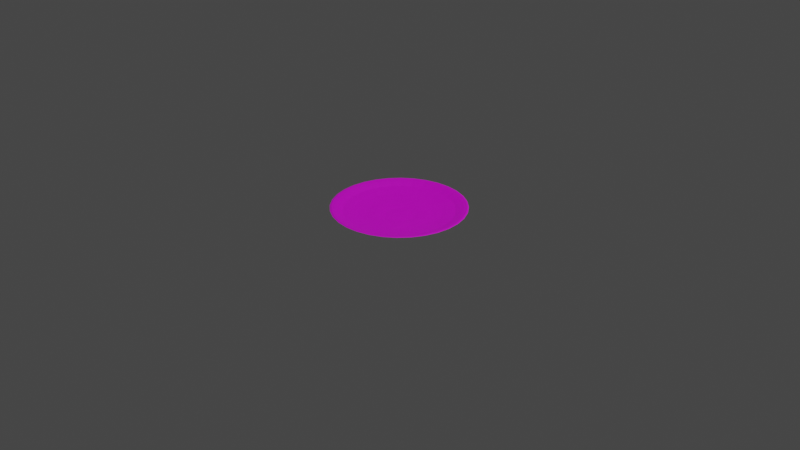 # Source: plato.blend  (saved by Blender 3.5.10; exported with 4.5.12 LTS)
import bpy
from mathutils import Matrix  # noqa: F401  (used for matrix-valued properties, if any)

bpy.ops.wm.read_factory_settings(use_empty=True)
scene = bpy.context.scene
scene.name = 'Scene'

# ---- collections
col_collection = bpy.data.collections.new('Collection'); scene.collection.children.link(col_collection)

# ---- images (referenced by path relative to the original .blend; pixels are not part of the script)
import os
ASSET_DIR = os.environ.get("B2B_ASSET_DIR", "")  # directory of the original .blend (textures are referenced by path, not embedded)
HERE = os.path.dirname(os.path.abspath(__file__))  # packed textures are extracted next to this script under _unpacked/

def load_image(name, relpath, width, height, colorspace="sRGB"):
    """Load a texture the original file referenced (path relative to the .blend, or extracted next to this script)."""
    p = next((c for c in (os.path.join(HERE, relpath), os.path.join(ASSET_DIR, relpath)) if relpath and os.path.exists(c)), "")
    if p:
        img = bpy.data.images.load(p, check_existing=True)
        img.name = name
    else:  # same state as the original file: an image datablock whose file is absent (Cycles renders it pink)
        img = bpy.data.images.new(name, width, height)
        img.source = "FILE"
        img.filepath = "//" + (relpath or name)
    img.colorspace_settings.name = colorspace
    return img
img_plato = load_image('plato', 'plato.png', 1024, 1024, 'sRGB')

# ---- materials (node trees are filled in below, after node groups)
mat_material_001 = bpy.data.materials.new('Material.001')
mat_material_001.use_transparent_shadow = False

# ---- material node trees
mat_material_001.use_nodes = True; mat_material_001.node_tree.nodes.clear()
_N = mat_material_001.node_tree.nodes; _L = mat_material_001.node_tree.links
n0 = _N.new('ShaderNodeBsdfPrincipled'); n0.name = 'Principled BSDF'; n0.location = (10, 300)
n0.distribution = 'GGX'
n0.subsurface_method = 'RANDOM_WALK_SKIN'
n0.inputs[3].default_value = 1.45
n0.inputs[27].default_value = (0.0, 0.0, 0.0, 1.0)
n0.inputs[28].default_value = 1.0
n1 = _N.new('ShaderNodeOutputMaterial'); n1.name = 'Material Output'; n1.location = (300, 300)
n2 = _N.new('ShaderNodeTexImage'); n2.name = 'Image Texture'; n2.location = (-280, 280)
n2.image = img_plato
_L.new(n0.outputs[0], n1.inputs[0])
_L.new(n2.outputs[0], n0.inputs[0])
n1.is_active_output = True

# ---- world
world_world = bpy.data.worlds.new('World'); scene.world = world_world
world_world.use_nodes = True; world_world.node_tree.nodes.clear()
_N = world_world.node_tree.nodes; _L = world_world.node_tree.links
n0 = _N.new('ShaderNodeOutputWorld'); n0.name = 'World Output'; n0.location = (300, 300)
n1 = _N.new('ShaderNodeBackground'); n1.name = 'Background'; n1.location = (10, 300)
n1.inputs[0].default_value = (0.05088, 0.05088, 0.05088, 1.0)
_L.new(n1.outputs[0], n0.inputs[0])
n0.is_active_output = True
world_world.color = (0.05088, 0.05088, 0.05088)
world_world.use_sun_shadow = False
world_world.sun_shadow_jitter_overblur = 0.0

# ---- cameras
cam_camera = bpy.data.cameras.new('Camera')
cam_camera.clip_end = 100.0
cam_camera.ortho_scale = 7.314

# ---- lights
light_light = bpy.data.lights.new('Light', 'POINT')
light_light.transmission_factor = 0.0
light_light.energy = 1000.0
light_light.shadow_soft_size = 0.1
light_light.shadow_maximum_resolution = 0.006
light_light.use_absolute_resolution = True

# ---- meshes
me_sphere = bpy.data.meshes.new('Sphere')
me_sphere.from_pydata([(3.745e-08, 0.3432, -0.9412), (3.745e-08, 0.5137, -0.9112), (3.621e-08, 0.6215, -0.8801), (3.527e-08, 0.6541, -0.8686), (3.286e-08, 0.6718, -0.8637), (1.907e-08, 0.7014, -0.8628), (0.0288, 0.1448, -0.959), (0.04612, 0.2319, -0.9507), (0.06696, 0.3366, -0.9412), (0.08523, 0.4285, -0.9273), (0.1002, 0.5038, -0.9112), (0.1114, 0.5598, -0.8985), (0.1212, 0.6096, -0.8801), (0.1276, 0.6416, -0.8686), (0.1311, 0.6589, -0.8637), (0.1334, 0.6709, -0.8598), (0.1368, 0.6879, -0.8628), (0.1164, 0.585, -0.9016), (0.03802, 0.1912, -0.9599), (0.04801, 0.2413, -0.9731), (0.05333, 0.2681, -0.9961), (0.0565, 0.1364, -0.959), (0.09048, 0.2184, -0.9507), (0.1313, 0.3171, -0.9412), (0.1672, 0.4036, -0.9273), (0.1966, 0.4746, -0.9112), (0.2184, 0.5273, -0.8985), (0.2378, 0.5742, -0.8801), (0.2503, 0.6044, -0.8686), (0.2571, 0.6207, -0.8637), (0.2618, 0.632, -0.8598), (0.2684, 0.648, -0.8628), (0.2283, 0.5511, -0.9016), (0.07459, 0.1801, -0.9599), (0.09417, 0.2273, -0.9731), (0.1046, 0.2526, -0.9961), (0.08203, 0.1228, -0.959), (0.1313, 0.1966, -0.9507), (0.1907, 0.2854, -0.9412), (0.2427, 0.3632, -0.9273), (0.2854, 0.4271, -0.9112), (0.3171, 0.4746, -0.8985), (0.3453, 0.5168, -0.8801), (0.3634, 0.5439, -0.8686), (0.3732, 0.5586, -0.8637), (0.38, 0.5688, -0.8598), (0.3897, 0.5832, -0.8628), (0.3314, 0.496, -0.9016), (0.1083, 0.1621, -0.9599), (0.1367, 0.2046, -0.9731), (0.1519, 0.2273, -0.9961), (0.1044, 0.1044, -0.959), (0.1672, 0.1672, -0.9507), (0.2427, 0.2427, -0.9412), (0.3089, 0.3089, -0.9273), (0.3632, 0.3632, -0.9112), (0.4036, 0.4036, -0.8985), (0.4395, 0.4395, -0.8801), (0.4626, 0.4626, -0.8686), (0.475, 0.475, -0.8637), (0.4837, 0.4837, -0.8598), (0.496, 0.496, -0.8628), (0.4218, 0.4218, -0.9016), (0.1378, 0.1378, -0.9599), (0.174, 0.174, -0.9731), (0.1933, 0.1933, -0.9961), (0.1228, 0.08203, -0.959), (0.1966, 0.1313, -0.9507), (0.2854, 0.1907, -0.9412), (0.3632, 0.2427, -0.9273), (0.4271, 0.2854, -0.9112), (0.4746, 0.3171, -0.8985), (0.5168, 0.3453, -0.8801), (0.5439, 0.3634, -0.8686), (0.5586, 0.3732, -0.8637), (0.5688, 0.38, -0.8598), (0.5832, 0.3897, -0.8628), (0.496, 0.3314, -0.9016), (0.1621, 0.1083, -0.9599), (0.2046, 0.1367, -0.9731), (0.2273, 0.1519, -0.9961), (3.175e-08, 5.749e-09, -0.9604), (0.1364, 0.0565, -0.959), (0.2184, 0.09048, -0.9507), (0.3171, 0.1313, -0.9412), (0.4036, 0.1672, -0.9273), (0.4746, 0.1966, -0.9112), (0.5273, 0.2184, -0.8985), (0.5742, 0.2378, -0.8801), (0.6044, 0.2503, -0.8686), (0.6207, 0.2571, -0.8637), (0.632, 0.2618, -0.8598), (0.648, 0.2684, -0.8628), (0.5511, 0.2283, -0.9016), (0.1801, 0.07459, -0.9599), (0.2273, 0.09417, -0.9731), (0.2526, 0.1046, -0.9961), (0.1448, 0.0288, -0.959), (0.2319, 0.04612, -0.9507), (0.3366, 0.06696, -0.9412), (0.4285, 0.08523, -0.9273), (0.5038, 0.1002, -0.9112), (0.5598, 0.1114, -0.8985), (0.6096, 0.1212, -0.8801), (0.6416, 0.1276, -0.8686), (0.6589, 0.1311, -0.8637), (0.6709, 0.1334, -0.8598), (0.6879, 0.1368, -0.8628), (0.585, 0.1164, -0.9016), (0.1912, 0.03802, -0.9599), (0.2413, 0.04801, -0.9731), (0.2681, 0.05333, -0.9961), (0.1476, -2.709e-09, -0.959), (0.2364, -6.755e-09, -0.9507), (0.3432, -2.517e-08, -0.9412), (0.4369, 1.626e-08, -0.9273), (0.5137, -4.818e-08, -0.9112), (0.5708, 3.467e-08, -0.8985), (0.6215, -4.95e-08, -0.8801), (0.6541, -1.011e-07, -0.8686), (0.6718, -5.569e-08, -0.8637), (0.684, 3.691e-08, -0.8598), (0.7014, -7.247e-08, -0.8628), (0.5965, 1.552e-08, -0.9016), (0.1949, -2.364e-09, -0.9599), (0.2461, -1.31e-08, -0.9731), (0.2734, -2.264e-08, -0.9961), (0.1448, -0.0288, -0.959), (0.2319, -0.04612, -0.9507), (0.3366, -0.06696, -0.9412), (0.4285, -0.08523, -0.9273), (0.5038, -0.1002, -0.9112), (0.5598, -0.1114, -0.8985), (0.6096, -0.1212, -0.8801), (0.6416, -0.1276, -0.8686), (0.6589, -0.1311, -0.8637), (0.6709, -0.1334, -0.8598), (0.6879, -0.1368, -0.8628), (0.585, -0.1164, -0.9016), (0.1912, -0.03802, -0.9599), (0.2413, -0.04801, -0.9731), (0.2681, -0.05333, -0.9961), (0.1364, -0.0565, -0.959), (0.2184, -0.09048, -0.9507), (0.3171, -0.1313, -0.9412), (0.4036, -0.1672, -0.9273), (0.4746, -0.1966, -0.9112), (0.5273, -0.2184, -0.8985), (0.5742, -0.2378, -0.8801), (0.6044, -0.2503, -0.8686), (0.6207, -0.2571, -0.8637), (0.632, -0.2618, -0.8598), (0.648, -0.2684, -0.8628), (0.5511, -0.2283, -0.9016), (0.1801, -0.07459, -0.9599), (0.2273, -0.09417, -0.9731), (0.2526, -0.1046, -0.9961), (0.1228, -0.08203, -0.959), (0.1966, -0.1313, -0.9507), (0.2854, -0.1907, -0.9412), (0.3632, -0.2427, -0.9273), (0.4271, -0.2854, -0.9112), (0.4746, -0.3171, -0.8985), (0.5168, -0.3453, -0.8801), (0.5439, -0.3634, -0.8686), (0.5586, -0.3732, -0.8637), (0.5688, -0.38, -0.8598), (0.5832, -0.3897, -0.8628), (0.496, -0.3314, -0.9016), (0.1621, -0.1083, -0.9599), (0.2046, -0.1367, -0.9731), (0.2273, -0.1519, -0.9961), (0.1044, -0.1044, -0.959), (0.1672, -0.1672, -0.9507), (0.2427, -0.2427, -0.9412), (0.3089, -0.3089, -0.9273), (0.3632, -0.3632, -0.9112), (0.4036, -0.4036, -0.8985), (0.4395, -0.4395, -0.8801), (0.4626, -0.4626, -0.8686), (0.475, -0.475, -0.8637), (0.4837, -0.4837, -0.8598), (0.496, -0.496, -0.8628), (0.4218, -0.4218, -0.9016), (0.1378, -0.1378, -0.9599), (0.174, -0.174, -0.9731), (0.1933, -0.1933, -0.9961), (0.08203, -0.1228, -0.959), (0.1313, -0.1966, -0.9507), (0.1907, -0.2854, -0.9412), (0.2427, -0.3632, -0.9273), (0.2854, -0.4271, -0.9112), (0.3171, -0.4746, -0.8985), (0.3453, -0.5168, -0.8801), (0.3634, -0.5439, -0.8686), (0.3732, -0.5586, -0.8637), (0.38, -0.5688, -0.8598), (0.3897, -0.5832, -0.8628), (0.3314, -0.496, -0.9016), (0.1083, -0.1621, -0.9599), (0.1367, -0.2046, -0.9731), (0.1519, -0.2273, -0.9961), (0.0565, -0.1364, -0.959), (0.09048, -0.2184, -0.9507), (0.1313, -0.3171, -0.9412), (0.1672, -0.4036, -0.9273), (0.1966, -0.4746, -0.9112), (0.2184, -0.5273, -0.8985), (0.2378, -0.5742, -0.8801), (0.2503, -0.6044, -0.8686), (0.2571, -0.6207, -0.8637), (0.2618, -0.632, -0.8598), (0.2684, -0.648, -0.8628), (0.2283, -0.5511, -0.9016), (0.07459, -0.1801, -0.9599), (0.09417, -0.2273, -0.9731), (0.1046, -0.2526, -0.9961), (0.0288, -0.1448, -0.959), (0.04612, -0.2319, -0.9507), (0.06696, -0.3366, -0.9412), (0.08523, -0.4285, -0.9273), (0.1002, -0.5038, -0.9112), (0.1114, -0.5598, -0.8985), (0.1212, -0.6096, -0.8801), (0.1276, -0.6416, -0.8686), (0.1311, -0.6589, -0.8637), (0.1334, -0.6709, -0.8598), (0.1368, -0.6879, -0.8628), (0.1164, -0.585, -0.9016), (0.03802, -0.1912, -0.9599), (0.04801, -0.2413, -0.9731), (0.05333, -0.2681, -0.9961), (2.611e-08, -0.1476, -0.959), (5.233e-09, -0.2364, -0.9507), (-2.238e-08, -0.3432, -0.9412), (2.825e-08, -0.4369, -0.9273), (-2.699e-08, -0.5137, -0.9112), (5.587e-08, -0.5708, -0.8985), (-4.877e-08, -0.6215, -0.8801), (-1.792e-07, -0.6541, -0.8686), (-5.9e-08, -0.6718, -0.8637), (5.024e-08, -0.684, -0.8598), (-6.892e-08, -0.7014, -0.8628), (6.499e-09, -0.5965, -0.9016), (5.997e-08, -0.1949, -0.9599), (-4.651e-08, -0.2461, -0.9731), (-3.245e-08, -0.2734, -0.9961), (-0.0288, -0.1448, -0.959), (-0.04612, -0.2319, -0.9507), (-0.06696, -0.3366, -0.9412), (-0.08523, -0.4285, -0.9273), (-0.1002, -0.5038, -0.9112), (-0.1114, -0.5598, -0.8985), (-0.1212, -0.6096, -0.8801), (-0.1276, -0.6416, -0.8686), (-0.1311, -0.6589, -0.8637), (-0.1334, -0.6709, -0.8598), (-0.1368, -0.6879, -0.8628), (-0.1164, -0.585, -0.9016), (-0.03802, -0.1912, -0.9599), (-0.04801, -0.2413, -0.9731), (-0.05333, -0.2681, -0.9961), (-0.0565, -0.1364, -0.959), (-0.09048, -0.2184, -0.9507), (-0.1313, -0.3171, -0.9412), (-0.1672, -0.4036, -0.9273), (-0.1966, -0.4746, -0.9112), (-0.2184, -0.5273, -0.8985), (-0.2378, -0.5742, -0.8801), (-0.2503, -0.6044, -0.8686), (-0.2571, -0.6207, -0.8637), (-0.2618, -0.632, -0.8598), (-0.2684, -0.648, -0.8628), (-0.2283, -0.5511, -0.9016), (-0.07459, -0.1801, -0.9599), (-0.09417, -0.2273, -0.9731), (-0.1046, -0.2526, -0.9961), (-0.08203, -0.1228, -0.959), (-0.1313, -0.1966, -0.9507), (-0.1907, -0.2854, -0.9412), (-0.2427, -0.3632, -0.9273), (-0.2854, -0.4271, -0.9112), (-0.3171, -0.4746, -0.8985), (-0.3453, -0.5168, -0.8801), (-0.3634, -0.5439, -0.8686), (-0.3732, -0.5586, -0.8637), (-0.38, -0.5688, -0.8598), (-0.3897, -0.5832, -0.8628), (-0.3314, -0.496, -0.9016), (-0.1083, -0.1621, -0.9599), (-0.1367, -0.2046, -0.9731), (-0.1519, -0.2273, -0.9961), (-0.1044, -0.1044, -0.959), (-0.1672, -0.1672, -0.9507), (-0.2427, -0.2427, -0.9412), (-0.3089, -0.3089, -0.9273), (-0.3632, -0.3632, -0.9112), (-0.4036, -0.4036, -0.8985), (-0.4395, -0.4395, -0.8801), (-0.4626, -0.4626, -0.8686), (-0.475, -0.475, -0.8637), (-0.4837, -0.4837, -0.8598), (-0.496, -0.496, -0.8628), (-0.4218, -0.4218, -0.9016), (-0.1378, -0.1378, -0.9599), (-0.174, -0.174, -0.9731), (-0.1933, -0.1933, -0.9961), (-2.201e-08, -6.979e-09, -0.9968), (-0.1228, -0.08203, -0.959), (-0.1966, -0.1313, -0.9507), (-0.2854, -0.1907, -0.9412), (-0.3632, -0.2427, -0.9273), (-0.4271, -0.2854, -0.9112), (-0.4746, -0.3171, -0.8985), (-0.5168, -0.3453, -0.8801), (-0.5439, -0.3634, -0.8686), (-0.5586, -0.3732, -0.8637), (-0.5688, -0.38, -0.8598), (-0.5832, -0.3897, -0.8628), (-0.496, -0.3314, -0.9016), (-0.1621, -0.1083, -0.9599), (-0.2046, -0.1367, -0.9731), (-0.2273, -0.1519, -0.9961), (-0.1364, -0.0565, -0.959), (-0.2184, -0.09048, -0.9507), (-0.3171, -0.1313, -0.9412), (-0.4036, -0.1672, -0.9273), (-0.4746, -0.1966, -0.9112), (-0.5273, -0.2184, -0.8985), (-0.5742, -0.2378, -0.8801), (-0.6044, -0.2503, -0.8686), (-0.6207, -0.2571, -0.8637), (-0.632, -0.2618, -0.8598), (-0.648, -0.2684, -0.8628), (-0.5511, -0.2283, -0.9016), (-0.1801, -0.07459, -0.9599), (-0.2273, -0.09417, -0.9731), (-0.2526, -0.1046, -0.9961), (-0.1448, -0.0288, -0.959), (-0.2319, -0.04612, -0.9507), (-0.3366, -0.06696, -0.9412), (-0.4285, -0.08523, -0.9273), (-0.5038, -0.1002, -0.9112), (-0.5598, -0.1114, -0.8985), (-0.6096, -0.1212, -0.8801), (-0.6416, -0.1276, -0.8686), (-0.6589, -0.1311, -0.8637), (-0.6709, -0.1334, -0.8598), (-0.6879, -0.1368, -0.8628), (-0.585, -0.1164, -0.9016), (-0.1912, -0.03802, -0.9599), (-0.2413, -0.04801, -0.9731), (-0.2681, -0.05333, -0.9961), (-0.1476, 1.985e-08, -0.959), (-0.2364, 3.927e-08, -0.9507), (-0.3432, 9.911e-08, -0.9412), (-0.4369, 2.547e-08, -0.9273), (-0.5137, 1.083e-07, -0.9112), (-0.5708, 1.626e-08, -0.8985), (-0.6215, 1.771e-07, -0.8801), (-0.6541, 2.986e-07, -0.8686), (-0.6718, 1.893e-07, -0.8637), (-0.684, 1.484e-08, -0.8598), (-0.7014, 1.412e-07, -0.8628), (-0.5965, 2.809e-08, -0.9016), (-0.1949, 6.821e-08, -0.9599), (-0.2461, 3.481e-08, -0.9731), (-0.2734, 1.912e-08, -0.9961), (-0.1448, 0.0288, -0.959), (-0.2319, 0.04612, -0.9507), (-0.3366, 0.06696, -0.9412), (-0.4285, 0.08523, -0.9273), (-0.5038, 0.1002, -0.9112), (-0.5598, 0.1114, -0.8985), (-0.6096, 0.1212, -0.8801), (-0.6416, 0.1276, -0.8686), (-0.6589, 0.1311, -0.8637), (-0.6709, 0.1334, -0.8598), (-0.6879, 0.1368, -0.8628), (-0.585, 0.1164, -0.9016), (-0.1912, 0.03802, -0.9599), (-0.2413, 0.04801, -0.9731), (-0.2681, 0.05333, -0.9961), (-0.1364, 0.0565, -0.959), (-0.2184, 0.09048, -0.9507), (-0.3171, 0.1313, -0.9412), (-0.4036, 0.1672, -0.9273), (-0.4746, 0.1966, -0.9112), (-0.5273, 0.2184, -0.8985), (-0.5742, 0.2378, -0.8801), (-0.6044, 0.2503, -0.8686), (-0.6207, 0.2571, -0.8637), (-0.632, 0.2618, -0.8598), (-0.648, 0.2684, -0.8628), (-0.5511, 0.2283, -0.9016), (-0.1801, 0.07459, -0.9599), (-0.2273, 0.09417, -0.9731), (-0.2526, 0.1046, -0.9961), (-0.1228, 0.08203, -0.959), (-0.1966, 0.1313, -0.9507), (-0.2854, 0.1907, -0.9412), (-0.3632, 0.2427, -0.9273), (-0.4271, 0.2854, -0.9112), (-0.4746, 0.3171, -0.8985), (-0.5168, 0.3453, -0.8801), (-0.5439, 0.3634, -0.8686), (-0.5586, 0.3732, -0.8637), (-0.5688, 0.38, -0.8598), (-0.5832, 0.3897, -0.8628), (-0.496, 0.3314, -0.9016), (-0.1621, 0.1083, -0.9599), (-0.2046, 0.1367, -0.9731), (-0.2273, 0.1519, -0.9961), (-0.1044, 0.1044, -0.959), (-0.1672, 0.1672, -0.9507), (-0.2427, 0.2427, -0.9412), (-0.3089, 0.3089, -0.9273), (-0.3632, 0.3632, -0.9112), (-0.4036, 0.4036, -0.8985), (-0.4395, 0.4395, -0.8801), (-0.4626, 0.4626, -0.8686), (-0.475, 0.475, -0.8637), (-0.4837, 0.4837, -0.8598), (-0.496, 0.496, -0.8628), (-0.4218, 0.4218, -0.9016), (-0.1378, 0.1378, -0.9599), (-0.174, 0.174, -0.9731), (-0.1933, 0.1933, -0.9961), (-0.08203, 0.1228, -0.959), (-0.1313, 0.1966, -0.9507), (-0.1907, 0.2854, -0.9412), (-0.2427, 0.3632, -0.9273), (-0.2854, 0.4271, -0.9112), (-0.3171, 0.4746, -0.8985), (-0.3453, 0.5168, -0.8801), (-0.3634, 0.5439, -0.8686), (-0.3732, 0.5586, -0.8637), (-0.38, 0.5688, -0.8598), (-0.3897, 0.5832, -0.8628), (-0.3314, 0.496, -0.9016), (-0.1083, 0.1621, -0.9599), (-0.1367, 0.2046, -0.9731), (-0.1519, 0.2273, -0.9961), (-0.0565, 0.1364, -0.959), (-0.09048, 0.2184, -0.9507), (-0.1313, 0.3171, -0.9412), (-0.1672, 0.4036, -0.9273), (-0.1966, 0.4746, -0.9112), (-0.2184, 0.5273, -0.8985), (-0.2378, 0.5742, -0.8801), (-0.2503, 0.6044, -0.8686), (-0.2571, 0.6207, -0.8637), (-0.2618, 0.632, -0.8598), (-0.2684, 0.648, -0.8628), (-0.2283, 0.5511, -0.9016), (-0.07459, 0.1801, -0.9599), (-0.09417, 0.2273, -0.9731), (-0.1046, 0.2526, -0.9961), (-0.0288, 0.1448, -0.959), (-0.04612, 0.2319, -0.9507), (-0.06696, 0.3366, -0.9412), (-0.08523, 0.4285, -0.9273), (-0.1002, 0.5038, -0.9112), (-0.1114, 0.5598, -0.8985), (-0.1212, 0.6096, -0.8801), (-0.1276, 0.6416, -0.8686), (-0.1311, 0.6589, -0.8637), (-0.1334, 0.6709, -0.8598), (-0.1368, 0.6879, -0.8628), (-0.1164, 0.585, -0.9016), (-0.03802, 0.1912, -0.9599), (-0.04801, 0.2413, -0.9731), (-0.05333, 0.2681, -0.9961), (4.303e-08, 0.1476, -0.959), (7.888e-08, 0.2364, -0.9507), (9.269e-08, 0.4369, -0.9273), (7.428e-08, 0.5708, -0.8985), (7.231e-08, 0.684, -0.8598), (9.449e-08, 0.5965, -0.9016), (1.697e-07, 0.1949, -0.9599), (3.014e-08, 0.2461, -0.9731), (-1.128e-09, 0.2734, -0.9961), (0.09239, 0.4645, -0.9299), (0.1812, 0.4375, -0.9299), (0.2631, 0.3938, -0.9299), (0.3349, 0.3349, -0.9299), (0.3938, 0.2631, -0.9299), (0.4375, 0.1812, -0.9299), (0.4645, 0.09239, -0.9299), (0.4736, 5.496e-09, -0.9299), (0.4645, -0.09239, -0.9299), (0.4375, -0.1812, -0.9299), (0.3938, -0.2631, -0.9299), (0.3349, -0.3349, -0.9299), (0.2631, -0.3938, -0.9299), (0.1812, -0.4375, -0.9299), (0.09239, -0.4645, -0.9299), (1.864e-08, -0.4736, -0.9299), (-0.09239, -0.4645, -0.9299), (-0.1812, -0.4375, -0.9299), (-0.2631, -0.3938, -0.9299), (-0.3349, -0.3349, -0.9299), (-0.3938, -0.2631, -0.9299), (-0.4375, -0.1812, -0.9299), (-0.4645, -0.09239, -0.9299), (-0.4736, 4.721e-08, -0.9299), (-0.4645, 0.09239, -0.9299), (-0.4375, 0.1812, -0.9299), (-0.3938, 0.2631, -0.9299), (-0.3349, 0.3349, -0.9299), (-0.2631, 0.3938, -0.9299), (-0.1812, 0.4375, -0.9299), (-0.09239, 0.4645, -0.9299), (1.272e-07, 0.4736, -0.9299), (0.06632, 0.3334, -0.949), (0.1301, 0.314, -0.949), (0.1889, 0.2826, -0.949), (0.2404, 0.2404, -0.949), (0.2826, 0.1889, -0.949), (0.314, 0.1301, -0.949), (0.3334, 0.06632, -0.949), (0.3399, 1.099e-09, -0.949), (0.3334, -0.06632, -0.949), (0.314, -0.1301, -0.949), (0.2826, -0.1889, -0.949), (0.2404, -0.2404, -0.949), (0.1889, -0.2826, -0.949), (0.1301, -0.314, -0.949), (0.06632, -0.3334, -0.949), (3.555e-08, -0.3399, -0.949), (-0.06632, -0.3334, -0.949), (-0.1301, -0.314, -0.949), (-0.1889, -0.2826, -0.949), (-0.2404, -0.2404, -0.949), (-0.2826, -0.1889, -0.949), (-0.314, -0.1301, -0.949), (-0.3334, -0.06632, -0.949), (-0.3399, 5.993e-08, -0.949), (-0.3334, 0.06632, -0.949), (-0.314, 0.1301, -0.949), (-0.2826, 0.1889, -0.949), (-0.2404, 0.2404, -0.949), (-0.1889, 0.2826, -0.949), (-0.1301, 0.314, -0.949), (-0.06632, 0.3334, -0.949), (1.487e-07, 0.3399, -0.949)], [], [(481, 480, 19, 20), (3, 2, 12, 13), (473, 81, 6), (307, 481, 20), (4, 3, 13, 14), (474, 473, 6, 7), (477, 4, 14, 15), (0, 474, 7, 8), (5, 477, 15, 16), (475, 0, 8, 9), (478, 5, 16, 17), (1, 475, 9, 10), (513, 478, 17, 482), (476, 1, 10, 11), (480, 479, 18, 19), (2, 476, 11, 12), (11, 10, 25, 26), (19, 18, 33, 34), (12, 11, 26, 27), (20, 19, 34, 35), (13, 12, 27, 28), (6, 81, 21), (307, 20, 35), (14, 13, 28, 29), (7, 6, 21, 22), (15, 14, 29, 30), (8, 7, 22, 23), (16, 15, 30, 31), (9, 8, 23, 24), (17, 16, 31, 32), (10, 9, 24, 25), (482, 17, 32, 483), (30, 29, 44, 45), (23, 22, 37, 38), (31, 30, 45, 46), (24, 23, 38, 39), (32, 31, 46, 47), (25, 24, 39, 40), (483, 32, 47, 484), (26, 25, 40, 41), (34, 33, 48, 49), (27, 26, 41, 42), (35, 34, 49, 50), (28, 27, 42, 43), (21, 81, 36), (307, 35, 50), (29, 28, 43, 44), (22, 21, 36, 37), (49, 48, 63, 64), (42, 41, 56, 57), (50, 49, 64, 65), (43, 42, 57, 58), (36, 81, 51), (307, 50, 65), (44, 43, 58, 59), (37, 36, 51, 52), (45, 44, 59, 60), (38, 37, 52, 53), (46, 45, 60, 61), (39, 38, 53, 54), (47, 46, 61, 62), (40, 39, 54, 55), (484, 47, 62, 485), (41, 40, 55, 56), (61, 60, 75, 76), (54, 53, 68, 69), (62, 61, 76, 77), (55, 54, 69, 70), (485, 62, 77, 486), (56, 55, 70, 71), (64, 63, 78, 79), (57, 56, 71, 72), (65, 64, 79, 80), (58, 57, 72, 73), (51, 81, 66), (307, 65, 80), (59, 58, 73, 74), (52, 51, 66, 67), (60, 59, 74, 75), (53, 52, 67, 68), (80, 79, 95, 96), (73, 72, 88, 89), (66, 81, 82), (307, 80, 96), (74, 73, 89, 90), (67, 66, 82, 83), (75, 74, 90, 91), (68, 67, 83, 84), (76, 75, 91, 92), (69, 68, 84, 85), (77, 76, 92, 93), (70, 69, 85, 86), (486, 77, 93, 487), (71, 70, 86, 87), (79, 78, 94, 95), (72, 71, 87, 88), (85, 84, 99, 100), (93, 92, 107, 108), (86, 85, 100, 101), (487, 93, 108, 488), (87, 86, 101, 102), (95, 94, 109, 110), (88, 87, 102, 103), (96, 95, 110, 111), (89, 88, 103, 104), (82, 81, 97), (307, 96, 111), (90, 89, 104, 105), (83, 82, 97, 98), (91, 90, 105, 106), (84, 83, 98, 99), (92, 91, 106, 107), (104, 103, 118, 119), (97, 81, 112), (307, 111, 126), (105, 104, 119, 120), (98, 97, 112, 113), (106, 105, 120, 121), (99, 98, 113, 114), (107, 106, 121, 122), (100, 99, 114, 115), (108, 107, 122, 123), (101, 100, 115, 116), (488, 108, 123, 489), (102, 101, 116, 117), (110, 109, 124, 125), (103, 102, 117, 118), (111, 110, 125, 126), (123, 122, 137, 138), (116, 115, 130, 131), (489, 123, 138, 490), (117, 116, 131, 132), (125, 124, 139, 140), (118, 117, 132, 133), (126, 125, 140, 141), (119, 118, 133, 134), (112, 81, 127), (307, 126, 141), (120, 119, 134, 135), (113, 112, 127, 128), (121, 120, 135, 136), (114, 113, 128, 129), (122, 121, 136, 137), (115, 114, 129, 130), (127, 81, 142), (307, 141, 156), (135, 134, 149, 150), (128, 127, 142, 143), (136, 135, 150, 151), (129, 128, 143, 144), (137, 136, 151, 152), (130, 129, 144, 145), (138, 137, 152, 153), (131, 130, 145, 146), (490, 138, 153, 491), (132, 131, 146, 147), (140, 139, 154, 155), (133, 132, 147, 148), (141, 140, 155, 156), (134, 133, 148, 149), (146, 145, 160, 161), (491, 153, 168, 492), (147, 146, 161, 162), (155, 154, 169, 170), (148, 147, 162, 163), (156, 155, 170, 171), (149, 148, 163, 164), (142, 81, 157), (307, 156, 171), (150, 149, 164, 165), (143, 142, 157, 158), (151, 150, 165, 166), (144, 143, 158, 159), (152, 151, 166, 167), (145, 144, 159, 160), (153, 152, 167, 168), (165, 164, 179, 180), (158, 157, 172, 173), (166, 165, 180, 181), (159, 158, 173, 174), (167, 166, 181, 182), (160, 159, 174, 175), (168, 167, 182, 183), (161, 160, 175, 176), (492, 168, 183, 493), (162, 161, 176, 177), (170, 169, 184, 185), (163, 162, 177, 178), (171, 170, 185, 186), (164, 163, 178, 179), (157, 81, 172), (307, 171, 186), (493, 183, 198, 494), (177, 176, 191, 192), (185, 184, 199, 200), (178, 177, 192, 193), (186, 185, 200, 201), (179, 178, 193, 194), (172, 81, 187), (307, 186, 201), (180, 179, 194, 195), (173, 172, 187, 188), (181, 180, 195, 196), (174, 173, 188, 189), (182, 181, 196, 197), (175, 174, 189, 190), (183, 182, 197, 198), (176, 175, 190, 191), (196, 195, 210, 211), (189, 188, 203, 204), (197, 196, 211, 212), (190, 189, 204, 205), (198, 197, 212, 213), (191, 190, 205, 206), (494, 198, 213, 495), (192, 191, 206, 207), (200, 199, 214, 215), (193, 192, 207, 208), (201, 200, 215, 216), (194, 193, 208, 209), (187, 81, 202), (307, 201, 216), (195, 194, 209, 210), (188, 187, 202, 203), (215, 214, 229, 230), (208, 207, 222, 223), (216, 215, 230, 231), (209, 208, 223, 224), (202, 81, 217), (307, 216, 231), (210, 209, 224, 225), (203, 202, 217, 218), (211, 210, 225, 226), (204, 203, 218, 219), (212, 211, 226, 227), (205, 204, 219, 220), (213, 212, 227, 228), (206, 205, 220, 221), (495, 213, 228, 496), (207, 206, 221, 222), (219, 218, 233, 234), (227, 226, 241, 242), (220, 219, 234, 235), (228, 227, 242, 243), (221, 220, 235, 236), (496, 228, 243, 497), (222, 221, 236, 237), (230, 229, 244, 245), (223, 222, 237, 238), (231, 230, 245, 246), (224, 223, 238, 239), (217, 81, 232), (307, 231, 246), (225, 224, 239, 240), (218, 217, 232, 233), (226, 225, 240, 241), (238, 237, 252, 253), (246, 245, 260, 261), (239, 238, 253, 254), (232, 81, 247), (307, 246, 261), (240, 239, 254, 255), (233, 232, 247, 248), (241, 240, 255, 256), (234, 233, 248, 249), (242, 241, 256, 257), (235, 234, 249, 250), (243, 242, 257, 258), (236, 235, 250, 251), (497, 243, 258, 498), (237, 236, 251, 252), (245, 244, 259, 260), (257, 256, 271, 272), (250, 249, 264, 265), (258, 257, 272, 273), (251, 250, 265, 266), (498, 258, 273, 499), (252, 251, 266, 267), (260, 259, 274, 275), (253, 252, 267, 268), (261, 260, 275, 276), (254, 253, 268, 269), (247, 81, 262), (307, 261, 276), (255, 254, 269, 270), (248, 247, 262, 263), (256, 255, 270, 271), (249, 248, 263, 264), (276, 275, 290, 291), (269, 268, 283, 284), (262, 81, 277), (307, 276, 291), (270, 269, 284, 285), (263, 262, 277, 278), (271, 270, 285, 286), (264, 263, 278, 279), (272, 271, 286, 287), (265, 264, 279, 280), (273, 272, 287, 288), (266, 265, 280, 281), (499, 273, 288, 500), (267, 266, 281, 282), (275, 274, 289, 290), (268, 267, 282, 283), (280, 279, 294, 295), (288, 287, 302, 303), (281, 280, 295, 296), (500, 288, 303, 501), (282, 281, 296, 297), (290, 289, 304, 305), (283, 282, 297, 298), (291, 290, 305, 306), (284, 283, 298, 299), (277, 81, 292), (307, 291, 306), (285, 284, 299, 300), (278, 277, 292, 293), (286, 285, 300, 301), (279, 278, 293, 294), (287, 286, 301, 302), (299, 298, 314, 315), (292, 81, 308), (307, 306, 322), (300, 299, 315, 316), (293, 292, 308, 309), (301, 300, 316, 317), (294, 293, 309, 310), (302, 301, 317, 318), (295, 294, 310, 311), (303, 302, 318, 319), (296, 295, 311, 312), (501, 303, 319, 502), (297, 296, 312, 313), (305, 304, 320, 321), (298, 297, 313, 314), (306, 305, 321, 322), (319, 318, 333, 334), (312, 311, 326, 327), (502, 319, 334, 503), (313, 312, 327, 328), (321, 320, 335, 336), (314, 313, 328, 329), (322, 321, 336, 337), (315, 314, 329, 330), (308, 81, 323), (307, 322, 337), (316, 315, 330, 331), (309, 308, 323, 324), (317, 316, 331, 332), (310, 309, 324, 325), (318, 317, 332, 333), (311, 310, 325, 326), (307, 337, 352), (331, 330, 345, 346), (324, 323, 338, 339), (332, 331, 346, 347), (325, 324, 339, 340), (333, 332, 347, 348), (326, 325, 340, 341), (334, 333, 348, 349), (327, 326, 341, 342), (503, 334, 349, 504), (328, 327, 342, 343), (336, 335, 350, 351), (329, 328, 343, 344), (337, 336, 351, 352), (330, 329, 344, 345), (323, 81, 338), (504, 349, 364, 505), (343, 342, 357, 358), (351, 350, 365, 366), (344, 343, 358, 359), (352, 351, 366, 367), (345, 344, 359, 360), (338, 81, 353), (307, 352, 367), (346, 345, 360, 361), (339, 338, 353, 354), (347, 346, 361, 362), (340, 339, 354, 355), (348, 347, 362, 363), (341, 340, 355, 356), (349, 348, 363, 364), (342, 341, 356, 357), (354, 353, 368, 369), (362, 361, 376, 377), (355, 354, 369, 370), (363, 362, 377, 378), (356, 355, 370, 371), (364, 363, 378, 379), (357, 356, 371, 372), (505, 364, 379, 506), (358, 357, 372, 373), (366, 365, 380, 381), (359, 358, 373, 374), (367, 366, 381, 382), (360, 359, 374, 375), (353, 81, 368), (307, 367, 382), (361, 360, 375, 376), (373, 372, 387, 388), (381, 380, 395, 396), (374, 373, 388, 389), (382, 381, 396, 397), (375, 374, 389, 390), (368, 81, 383), (307, 382, 397), (376, 375, 390, 391), (369, 368, 383, 384), (377, 376, 391, 392), (370, 369, 384, 385), (378, 377, 392, 393), (371, 370, 385, 386), (379, 378, 393, 394), (372, 371, 386, 387), (506, 379, 394, 507), (392, 391, 406, 407), (385, 384, 399, 400), (393, 392, 407, 408), (386, 385, 400, 401), (394, 393, 408, 409), (387, 386, 401, 402), (507, 394, 409, 508), (388, 387, 402, 403), (396, 395, 410, 411), (389, 388, 403, 404), (397, 396, 411, 412), (390, 389, 404, 405), (383, 81, 398), (307, 397, 412), (391, 390, 405, 406), (384, 383, 398, 399), (411, 410, 425, 426), (404, 403, 418, 419), (412, 411, 426, 427), (405, 404, 419, 420), (398, 81, 413), (307, 412, 427), (406, 405, 420, 421), (399, 398, 413, 414), (407, 406, 421, 422), (400, 399, 414, 415), (408, 407, 422, 423), (401, 400, 415, 416), (409, 408, 423, 424), (402, 401, 416, 417), (508, 409, 424, 509), (403, 402, 417, 418), (415, 414, 429, 430), (423, 422, 437, 438), (416, 415, 430, 431), (424, 423, 438, 439), (417, 416, 431, 432), (509, 424, 439, 510), (418, 417, 432, 433), (426, 425, 440, 441), (419, 418, 433, 434), (427, 426, 441, 442), (420, 419, 434, 435), (413, 81, 428), (307, 427, 442), (421, 420, 435, 436), (414, 413, 428, 429), (422, 421, 436, 437), (434, 433, 448, 449), (442, 441, 456, 457), (435, 434, 449, 450), (428, 81, 443), (307, 442, 457), (436, 435, 450, 451), (429, 428, 443, 444), (437, 436, 451, 452), (430, 429, 444, 445), (438, 437, 452, 453), (431, 430, 445, 446), (439, 438, 453, 454), (432, 431, 446, 447), (510, 439, 454, 511), (433, 432, 447, 448), (441, 440, 455, 456), (453, 452, 467, 468), (446, 445, 460, 461), (454, 453, 468, 469), (447, 446, 461, 462), (511, 454, 469, 512), (448, 447, 462, 463), (456, 455, 470, 471), (449, 448, 463, 464), (457, 456, 471, 472), (450, 449, 464, 465), (443, 81, 458), (307, 457, 472), (451, 450, 465, 466), (444, 443, 458, 459), (452, 451, 466, 467), (445, 444, 459, 460), (472, 471, 480, 481), (465, 464, 2, 3), (458, 81, 473), (307, 472, 481), (466, 465, 3, 4), (459, 458, 473, 474), (467, 466, 4, 477), (460, 459, 474, 0), (468, 467, 477, 5), (461, 460, 0, 475), (469, 468, 5, 478), (462, 461, 475, 1), (512, 469, 478, 513), (463, 462, 1, 476), (471, 470, 479, 480), (464, 463, 476, 2), (544, 512, 513, 545), (543, 511, 512, 544), (542, 510, 511, 543), (541, 509, 510, 542), (540, 508, 509, 541), (539, 507, 508, 540), (538, 506, 507, 539), (537, 505, 506, 538), (536, 504, 505, 537), (535, 503, 504, 536), (534, 502, 503, 535), (533, 501, 502, 534), (532, 500, 501, 533), (531, 499, 500, 532), (530, 498, 499, 531), (529, 497, 498, 530), (528, 496, 497, 529), (527, 495, 496, 528), (526, 494, 495, 527), (525, 493, 494, 526), (524, 492, 493, 525), (523, 491, 492, 524), (522, 490, 491, 523), (521, 489, 490, 522), (520, 488, 489, 521), (519, 487, 488, 520), (518, 486, 487, 519), (517, 485, 486, 518), (516, 484, 485, 517), (515, 483, 484, 516), (514, 482, 483, 515), (545, 513, 482, 514), (479, 545, 514, 18), (18, 514, 515, 33), (33, 515, 516, 48), (48, 516, 517, 63), (63, 517, 518, 78), (78, 518, 519, 94), (94, 519, 520, 109), (109, 520, 521, 124), (124, 521, 522, 139), (139, 522, 523, 154), (154, 523, 524, 169), (169, 524, 525, 184), (184, 525, 526, 199), (199, 526, 527, 214), (214, 527, 528, 229), (229, 528, 529, 244), (244, 529, 530, 259), (259, 530, 531, 274), (274, 531, 532, 289), (289, 532, 533, 304), (304, 533, 534, 320), (320, 534, 535, 335), (335, 535, 536, 350), (350, 536, 537, 365), (365, 537, 538, 380), (380, 538, 539, 395), (395, 539, 540, 410), (410, 540, 541, 425), (425, 541, 542, 440), (440, 542, 543, 455), (455, 543, 544, 470), (470, 544, 545, 479)])
_uv = me_sphere.uv_layers.new(name='UVMap')
_uv.uv.foreach_set('vector', [0.0, 0.6072, 0.009734, 0.6062, 0.01311, 0.6231, 0.003745, 0.626, 0.02581, 0.3181, 0.037, 0.3147, 0.0537, 0.355, 0.04339, 0.3605, 0.1994, 0.2654, 0.2501, 0.2501, 0.2034, 0.275, 0.2923, 0.5976, 0.386, 0.5691, 0.3898, 0.588, 0.01975, 0.3199, 0.02581, 0.3181, 0.04339, 0.3605, 0.0378, 0.3635, 0.169, 0.2746, 0.1994, 0.2654, 0.2034, 0.275, 0.1754, 0.29, 0.01556, 0.3212, 0.01975, 0.3199, 0.0378, 0.3635, 0.03394, 0.3656, 0.1324, 0.2857, 0.169, 0.2746, 0.1754, 0.29, 0.1416, 0.308, 0.009609, 0.323, 0.01556, 0.3212, 0.03394, 0.3656, 0.02846, 0.3685, 0.1003, 0.2955, 0.1324, 0.2857, 0.1416, 0.308, 0.112, 0.3238, 0.954, 0.188, 0.9904, 0.1771, 1.0, 0.2254, 0.9622, 0.2291, 0.07396, 0.3035, 0.1003, 0.2955, 0.112, 0.3238, 0.08776, 0.3368, 0.9116, 0.2008, 0.954, 0.188, 0.9622, 0.2291, 0.9181, 0.2334, 0.05439, 0.3094, 0.07396, 0.3035, 0.08776, 0.3368, 0.06973, 0.3464, 0.009734, 0.6062, 0.02797, 0.6044, 0.03064, 0.6178, 0.01311, 0.6231, 0.037, 0.3147, 0.05439, 0.3094, 0.06973, 0.3464, 0.0537, 0.355, 0.06973, 0.3464, 0.08776, 0.3368, 0.1078, 0.3668, 0.09199, 0.3798, 0.01311, 0.6231, 0.03064, 0.6178, 0.03588, 0.6305, 0.01972, 0.6391, 0.0537, 0.355, 0.06973, 0.3464, 0.09199, 0.3798, 0.07795, 0.3913, 0.003745, 0.626, 0.01311, 0.6231, 0.01972, 0.6391, 0.01109, 0.6437, 0.04339, 0.3605, 0.0537, 0.355, 0.07795, 0.3913, 0.06891, 0.3987, 0.2034, 0.275, 0.2501, 0.2501, 0.2092, 0.2836, 0.2923, 0.5976, 0.3898, 0.588, 0.3898, 0.6072, 0.0378, 0.3635, 0.04339, 0.3605, 0.06891, 0.3987, 0.06402, 0.4027, 0.1754, 0.29, 0.2034, 0.275, 0.2092, 0.2836, 0.1846, 0.3038, 0.03394, 0.3656, 0.0378, 0.3635, 0.06402, 0.4027, 0.06063, 0.4055, 0.1416, 0.308, 0.1754, 0.29, 0.1846, 0.3038, 0.155, 0.3281, 0.02846, 0.3685, 0.03394, 0.3656, 0.06063, 0.4055, 0.05582, 0.4094, 0.112, 0.3238, 0.1416, 0.308, 0.155, 0.3281, 0.1291, 0.3493, 0.9622, 0.2291, 1.0, 0.2254, 1.0, 0.2747, 0.9622, 0.271, 0.08776, 0.3368, 0.112, 0.3238, 0.1291, 0.3493, 0.1078, 0.3668, 0.9181, 0.2334, 0.9622, 0.2291, 0.9622, 0.271, 0.9181, 0.2667, 0.06063, 0.4055, 0.06402, 0.4027, 0.09738, 0.4361, 0.0946, 0.4395, 0.155, 0.3281, 0.1846, 0.3038, 0.1963, 0.3155, 0.172, 0.3451, 0.05582, 0.4094, 0.06063, 0.4055, 0.0946, 0.4395, 0.09065, 0.4443, 0.1291, 0.3493, 0.155, 0.3281, 0.172, 0.3451, 0.1508, 0.371, 0.9622, 0.271, 1.0, 0.2747, 0.9904, 0.323, 0.954, 0.3121, 0.1078, 0.3668, 0.1291, 0.3493, 0.1508, 0.371, 0.1333, 0.3923, 0.9181, 0.2667, 0.9622, 0.271, 0.954, 0.3121, 0.9116, 0.2993, 0.09199, 0.3798, 0.1078, 0.3668, 0.1333, 0.3923, 0.1203, 0.4081, 0.01972, 0.6391, 0.03588, 0.6305, 0.04349, 0.6419, 0.02932, 0.6535, 0.07795, 0.3913, 0.09199, 0.3798, 0.1203, 0.4081, 0.1088, 0.4222, 0.01109, 0.6437, 0.01972, 0.6391, 0.02932, 0.6535, 0.02176, 0.6597, 0.06891, 0.3987, 0.07795, 0.3913, 0.1088, 0.4222, 0.1014, 0.4312, 0.2092, 0.2836, 0.2501, 0.2501, 0.2165, 0.2909, 0.2923, 0.5976, 0.3898, 0.6072, 0.386, 0.626, 0.06402, 0.4027, 0.06891, 0.3987, 0.1014, 0.4312, 0.09738, 0.4361, 0.1846, 0.3038, 0.2092, 0.2836, 0.2165, 0.2909, 0.1963, 0.3155, 0.02932, 0.6535, 0.04349, 0.6419, 0.05317, 0.6515, 0.04154, 0.6657, 0.1088, 0.4222, 0.1203, 0.4081, 0.1537, 0.4304, 0.1451, 0.4464, 0.02176, 0.6597, 0.02932, 0.6535, 0.04154, 0.6657, 0.03533, 0.6733, 0.1014, 0.4312, 0.1088, 0.4222, 0.1451, 0.4464, 0.1396, 0.4567, 0.2165, 0.2909, 0.2501, 0.2501, 0.2251, 0.2967, 0.2923, 0.5976, 0.386, 0.626, 0.3787, 0.6437, 0.09738, 0.4361, 0.1014, 0.4312, 0.1396, 0.4567, 0.1366, 0.4623, 0.1963, 0.3155, 0.2165, 0.2909, 0.2251, 0.2967, 0.2101, 0.3247, 0.0946, 0.4395, 0.09738, 0.4361, 0.1366, 0.4623, 0.1345, 0.4662, 0.172, 0.3451, 0.1963, 0.3155, 0.2101, 0.3247, 0.1921, 0.3585, 0.09065, 0.4443, 0.0946, 0.4395, 0.1345, 0.4662, 0.1316, 0.4716, 0.1508, 0.371, 0.172, 0.3451, 0.1921, 0.3585, 0.1763, 0.3881, 0.954, 0.3121, 0.9904, 0.323, 0.9716, 0.3685, 0.938, 0.3508, 0.1333, 0.3923, 0.1508, 0.371, 0.1763, 0.3881, 0.1633, 0.4123, 0.9116, 0.2993, 0.954, 0.3121, 0.938, 0.3508, 0.8989, 0.33, 0.1203, 0.4081, 0.1333, 0.3923, 0.1633, 0.4123, 0.1537, 0.4304, 0.1316, 0.4716, 0.1345, 0.4662, 0.1789, 0.4845, 0.1771, 0.4905, 0.1763, 0.3881, 0.1921, 0.3585, 0.2144, 0.3677, 0.2046, 0.3998, 0.938, 0.3508, 0.9716, 0.3685, 0.9442, 0.4094, 0.9148, 0.3856, 0.1633, 0.4123, 0.1763, 0.3881, 0.2046, 0.3998, 0.1966, 0.4261, 0.8989, 0.33, 0.938, 0.3508, 0.9148, 0.3856, 0.8805, 0.3577, 0.1537, 0.4304, 0.1633, 0.4123, 0.1966, 0.4261, 0.1907, 0.4457, 0.04154, 0.6657, 0.05317, 0.6515, 0.06455, 0.6591, 0.05591, 0.6753, 0.1451, 0.4464, 0.1537, 0.4304, 0.1907, 0.4457, 0.1854, 0.4631, 0.03533, 0.6733, 0.04154, 0.6657, 0.05591, 0.6753, 0.05129, 0.6839, 0.1396, 0.4567, 0.1451, 0.4464, 0.1854, 0.4631, 0.182, 0.4743, 0.2251, 0.2967, 0.2501, 0.2501, 0.2347, 0.3007, 0.2923, 0.5976, 0.3787, 0.6437, 0.368, 0.6597, 0.1366, 0.4623, 0.1396, 0.4567, 0.182, 0.4743, 0.1802, 0.4804, 0.2101, 0.3247, 0.2251, 0.2967, 0.2347, 0.3007, 0.2255, 0.3311, 0.1345, 0.4662, 0.1366, 0.4623, 0.1802, 0.4804, 0.1789, 0.4845, 0.1921, 0.3585, 0.2101, 0.3247, 0.2255, 0.3311, 0.2144, 0.3677, 0.05129, 0.6839, 0.05591, 0.6753, 0.07187, 0.6819, 0.06903, 0.6913, 0.182, 0.4743, 0.1854, 0.4631, 0.2282, 0.4716, 0.2271, 0.4833, 0.2347, 0.3007, 0.2501, 0.2501, 0.2449, 0.3027, 0.2923, 0.5976, 0.368, 0.6597, 0.3544, 0.6733, 0.1802, 0.4804, 0.182, 0.4743, 0.2271, 0.4833, 0.2265, 0.4896, 0.2255, 0.3311, 0.2347, 0.3007, 0.2449, 0.3027, 0.2417, 0.3343, 0.1789, 0.4845, 0.1802, 0.4804, 0.2265, 0.4896, 0.226, 0.4939, 0.2144, 0.3677, 0.2255, 0.3311, 0.2417, 0.3343, 0.238, 0.3724, 0.1771, 0.4905, 0.1789, 0.4845, 0.226, 0.4939, 0.2254, 0.5001, 0.2046, 0.3998, 0.2144, 0.3677, 0.238, 0.3724, 0.2347, 0.4058, 0.9148, 0.3856, 0.9442, 0.4094, 0.9094, 0.4443, 0.8852, 0.4152, 0.1966, 0.4261, 0.2046, 0.3998, 0.2347, 0.4058, 0.232, 0.4332, 0.8805, 0.3577, 0.9148, 0.3856, 0.8852, 0.4152, 0.8569, 0.3812, 0.1907, 0.4457, 0.1966, 0.4261, 0.232, 0.4332, 0.23, 0.4535, 0.05591, 0.6753, 0.06455, 0.6591, 0.07719, 0.6644, 0.07187, 0.6819, 0.1854, 0.4631, 0.1907, 0.4457, 0.23, 0.4535, 0.2282, 0.4716, 0.2347, 0.4058, 0.238, 0.3724, 0.2621, 0.3724, 0.2654, 0.4058, 0.8852, 0.4152, 0.9094, 0.4443, 0.8684, 0.4716, 0.8503, 0.4385, 0.232, 0.4332, 0.2347, 0.4058, 0.2654, 0.4058, 0.2681, 0.4332, 0.8569, 0.3812, 0.8852, 0.4152, 0.8503, 0.4385, 0.8293, 0.3997, 0.23, 0.4535, 0.232, 0.4332, 0.2681, 0.4332, 0.2701, 0.4535, 0.07187, 0.6819, 0.07719, 0.6644, 0.09062, 0.667, 0.08882, 0.6853, 0.2282, 0.4716, 0.23, 0.4535, 0.2701, 0.4535, 0.2719, 0.4716, 0.06903, 0.6913, 0.07187, 0.6819, 0.08882, 0.6853, 0.08786, 0.695, 0.2271, 0.4833, 0.2282, 0.4716, 0.2719, 0.4716, 0.273, 0.4833, 0.2449, 0.3027, 0.2501, 0.2501, 0.2552, 0.3027, 0.2923, 0.5976, 0.3544, 0.6733, 0.3385, 0.6839, 0.2265, 0.4896, 0.2271, 0.4833, 0.273, 0.4833, 0.2736, 0.4896, 0.2417, 0.3343, 0.2449, 0.3027, 0.2552, 0.3027, 0.2584, 0.3343, 0.226, 0.4939, 0.2265, 0.4896, 0.2736, 0.4896, 0.2741, 0.4939, 0.238, 0.3724, 0.2417, 0.3343, 0.2584, 0.3343, 0.2621, 0.3724, 0.2254, 0.5001, 0.226, 0.4939, 0.2741, 0.4939, 0.2747, 0.5001, 0.273, 0.4833, 0.2719, 0.4716, 0.3147, 0.4631, 0.3181, 0.4743, 0.2552, 0.3027, 0.2501, 0.2501, 0.2654, 0.3007, 0.2923, 0.5976, 0.3385, 0.6839, 0.3208, 0.6913, 0.2736, 0.4896, 0.273, 0.4833, 0.3181, 0.4743, 0.3199, 0.4804, 0.2584, 0.3343, 0.2552, 0.3027, 0.2654, 0.3007, 0.2746, 0.3311, 0.2741, 0.4939, 0.2736, 0.4896, 0.3199, 0.4804, 0.3212, 0.4845, 0.2621, 0.3724, 0.2584, 0.3343, 0.2746, 0.3311, 0.2857, 0.3677, 0.2747, 0.5001, 0.2741, 0.4939, 0.3212, 0.4845, 0.323, 0.4905, 0.2654, 0.4058, 0.2621, 0.3724, 0.2857, 0.3677, 0.2955, 0.3998, 0.8503, 0.4385, 0.8684, 0.4716, 0.823, 0.4905, 0.8117, 0.4545, 0.2681, 0.4332, 0.2654, 0.4058, 0.2955, 0.3998, 0.3035, 0.4261, 0.8293, 0.3997, 0.8503, 0.4385, 0.8117, 0.4545, 0.7986, 0.4124, 0.2701, 0.4535, 0.2681, 0.4332, 0.3035, 0.4261, 0.3094, 0.4457, 0.08882, 0.6853, 0.09062, 0.667, 0.1043, 0.667, 0.1061, 0.6853, 0.2719, 0.4716, 0.2701, 0.4535, 0.3094, 0.4457, 0.3147, 0.4631, 0.08786, 0.695, 0.08882, 0.6853, 0.1061, 0.6853, 0.1071, 0.695, 0.8117, 0.4545, 0.823, 0.4905, 0.7747, 0.5001, 0.7706, 0.4627, 0.3035, 0.4261, 0.2955, 0.3998, 0.3238, 0.3881, 0.3368, 0.4123, 0.7986, 0.4124, 0.8117, 0.4545, 0.7706, 0.4627, 0.766, 0.4189, 0.3094, 0.4457, 0.3035, 0.4261, 0.3368, 0.4123, 0.3464, 0.4304, 0.1061, 0.6853, 0.1043, 0.667, 0.1177, 0.6644, 0.123, 0.6819, 0.3147, 0.4631, 0.3094, 0.4457, 0.3464, 0.4304, 0.355, 0.4464, 0.1071, 0.695, 0.1061, 0.6853, 0.123, 0.6819, 0.1259, 0.6913, 0.3181, 0.4743, 0.3147, 0.4631, 0.355, 0.4464, 0.3605, 0.4567, 0.2654, 0.3007, 0.2501, 0.2501, 0.275, 0.2967, 0.2923, 0.5976, 0.3208, 0.6913, 0.3019, 0.695, 0.3199, 0.4804, 0.3181, 0.4743, 0.3605, 0.4567, 0.3635, 0.4623, 0.2746, 0.3311, 0.2654, 0.3007, 0.275, 0.2967, 0.29, 0.3247, 0.3212, 0.4845, 0.3199, 0.4804, 0.3635, 0.4623, 0.3656, 0.4662, 0.2857, 0.3677, 0.2746, 0.3311, 0.29, 0.3247, 0.308, 0.3585, 0.323, 0.4905, 0.3212, 0.4845, 0.3656, 0.4662, 0.3685, 0.4716, 0.2955, 0.3998, 0.2857, 0.3677, 0.308, 0.3585, 0.3238, 0.3881, 0.275, 0.2967, 0.2501, 0.2501, 0.2836, 0.2909, 0.2923, 0.5976, 0.3019, 0.695, 0.2827, 0.695, 0.3635, 0.4623, 0.3605, 0.4567, 0.3987, 0.4312, 0.4027, 0.4361, 0.29, 0.3247, 0.275, 0.2967, 0.2836, 0.2909, 0.3038, 0.3155, 0.3656, 0.4662, 0.3635, 0.4623, 0.4027, 0.4361, 0.4055, 0.4395, 0.308, 0.3585, 0.29, 0.3247, 0.3038, 0.3155, 0.3281, 0.3451, 0.3685, 0.4716, 0.3656, 0.4662, 0.4055, 0.4395, 0.4094, 0.4443, 0.3238, 0.3881, 0.308, 0.3585, 0.3281, 0.3451, 0.3493, 0.371, 0.7706, 0.4627, 0.7747, 0.5001, 0.7254, 0.5001, 0.7287, 0.4627, 0.3368, 0.4123, 0.3238, 0.3881, 0.3493, 0.371, 0.3668, 0.3923, 0.766, 0.4189, 0.7706, 0.4627, 0.7287, 0.4627, 0.7327, 0.4189, 0.3464, 0.4304, 0.3368, 0.4123, 0.3668, 0.3923, 0.3798, 0.4081, 0.123, 0.6819, 0.1177, 0.6644, 0.1304, 0.6591, 0.139, 0.6753, 0.355, 0.4464, 0.3464, 0.4304, 0.3798, 0.4081, 0.3913, 0.4222, 0.1259, 0.6913, 0.123, 0.6819, 0.139, 0.6753, 0.1436, 0.6839, 0.3605, 0.4567, 0.355, 0.4464, 0.3913, 0.4222, 0.3987, 0.4312, 0.3668, 0.3923, 0.3493, 0.371, 0.371, 0.3493, 0.3923, 0.3668, 0.7327, 0.4189, 0.7287, 0.4627, 0.6877, 0.4545, 0.7001, 0.4124, 0.3798, 0.4081, 0.3668, 0.3923, 0.3923, 0.3668, 0.4081, 0.3798, 0.139, 0.6753, 0.1304, 0.6591, 0.1418, 0.6515, 0.1534, 0.6657, 0.3913, 0.4222, 0.3798, 0.4081, 0.4081, 0.3798, 0.4222, 0.3913, 0.1436, 0.6839, 0.139, 0.6753, 0.1534, 0.6657, 0.1596, 0.6733, 0.3987, 0.4312, 0.3913, 0.4222, 0.4222, 0.3913, 0.4312, 0.3987, 0.2836, 0.2909, 0.2501, 0.2501, 0.2909, 0.2836, 0.2923, 0.5976, 0.2827, 0.695, 0.2639, 0.6913, 0.4027, 0.4361, 0.3987, 0.4312, 0.4312, 0.3987, 0.4361, 0.4027, 0.3038, 0.3155, 0.2836, 0.2909, 0.2909, 0.2836, 0.3155, 0.3038, 0.4055, 0.4395, 0.4027, 0.4361, 0.4361, 0.4027, 0.4395, 0.4055, 0.3281, 0.3451, 0.3038, 0.3155, 0.3155, 0.3038, 0.3451, 0.3281, 0.4094, 0.4443, 0.4055, 0.4395, 0.4395, 0.4055, 0.4443, 0.4094, 0.3493, 0.371, 0.3281, 0.3451, 0.3451, 0.3281, 0.371, 0.3493, 0.7287, 0.4627, 0.7254, 0.5001, 0.6771, 0.4905, 0.6877, 0.4545, 0.4361, 0.4027, 0.4312, 0.3987, 0.4567, 0.3605, 0.4623, 0.3635, 0.3155, 0.3038, 0.2909, 0.2836, 0.2967, 0.275, 0.3247, 0.29, 0.4395, 0.4055, 0.4361, 0.4027, 0.4623, 0.3635, 0.4662, 0.3656, 0.3451, 0.3281, 0.3155, 0.3038, 0.3247, 0.29, 0.3585, 0.308, 0.4443, 0.4094, 0.4395, 0.4055, 0.4662, 0.3656, 0.4716, 0.3685, 0.371, 0.3493, 0.3451, 0.3281, 0.3585, 0.308, 0.3881, 0.3238, 0.6877, 0.4545, 0.6771, 0.4905, 0.6317, 0.4716, 0.649, 0.4385, 0.3923, 0.3668, 0.371, 0.3493, 0.3881, 0.3238, 0.4123, 0.3368, 0.7001, 0.4124, 0.6877, 0.4545, 0.649, 0.4385, 0.6694, 0.3997, 0.4081, 0.3798, 0.3923, 0.3668, 0.4123, 0.3368, 0.4304, 0.3464, 0.1534, 0.6657, 0.1418, 0.6515, 0.1514, 0.6419, 0.1656, 0.6535, 0.4222, 0.3913, 0.4081, 0.3798, 0.4304, 0.3464, 0.4464, 0.355, 0.1596, 0.6733, 0.1534, 0.6657, 0.1656, 0.6535, 0.1732, 0.6597, 0.4312, 0.3987, 0.4222, 0.3913, 0.4464, 0.355, 0.4567, 0.3605, 0.2909, 0.2836, 0.2501, 0.2501, 0.2967, 0.275, 0.2923, 0.5976, 0.2639, 0.6913, 0.2462, 0.6839, 0.6694, 0.3997, 0.649, 0.4385, 0.6142, 0.4152, 0.6418, 0.3812, 0.4304, 0.3464, 0.4123, 0.3368, 0.4261, 0.3035, 0.4457, 0.3094, 0.1656, 0.6535, 0.1514, 0.6419, 0.159, 0.6305, 0.1752, 0.6391, 0.4464, 0.355, 0.4304, 0.3464, 0.4457, 0.3094, 0.4631, 0.3147, 0.1732, 0.6597, 0.1656, 0.6535, 0.1752, 0.6391, 0.1838, 0.6437, 0.4567, 0.3605, 0.4464, 0.355, 0.4631, 0.3147, 0.4743, 0.3181, 0.2967, 0.275, 0.2501, 0.2501, 0.3007, 0.2654, 0.2923, 0.5976, 0.2462, 0.6839, 0.2302, 0.6733, 0.4623, 0.3635, 0.4567, 0.3605, 0.4743, 0.3181, 0.4804, 0.3199, 0.3247, 0.29, 0.2967, 0.275, 0.3007, 0.2654, 0.3311, 0.2746, 0.4662, 0.3656, 0.4623, 0.3635, 0.4804, 0.3199, 0.4845, 0.3212, 0.3585, 0.308, 0.3247, 0.29, 0.3311, 0.2746, 0.3677, 0.2857, 0.4716, 0.3685, 0.4662, 0.3656, 0.4845, 0.3212, 0.4905, 0.323, 0.3881, 0.3238, 0.3585, 0.308, 0.3677, 0.2857, 0.3998, 0.2955, 0.649, 0.4385, 0.6317, 0.4716, 0.5907, 0.4443, 0.6142, 0.4152, 0.4123, 0.3368, 0.3881, 0.3238, 0.3998, 0.2955, 0.4261, 0.3035, 0.4845, 0.3212, 0.4804, 0.3199, 0.4896, 0.2736, 0.4939, 0.2741, 0.3677, 0.2857, 0.3311, 0.2746, 0.3343, 0.2584, 0.3724, 0.2621, 0.4905, 0.323, 0.4845, 0.3212, 0.4939, 0.2741, 0.5001, 0.2747, 0.3998, 0.2955, 0.3677, 0.2857, 0.3724, 0.2621, 0.4058, 0.2654, 0.6142, 0.4152, 0.5907, 0.4443, 0.5559, 0.4094, 0.5845, 0.3856, 0.4261, 0.3035, 0.3998, 0.2955, 0.4058, 0.2654, 0.4332, 0.2681, 0.6418, 0.3812, 0.6142, 0.4152, 0.5845, 0.3856, 0.6183, 0.3577, 0.4457, 0.3094, 0.4261, 0.3035, 0.4332, 0.2681, 0.4535, 0.2701, 0.1752, 0.6391, 0.159, 0.6305, 0.1643, 0.6178, 0.1818, 0.6231, 0.4631, 0.3147, 0.4457, 0.3094, 0.4535, 0.2701, 0.4716, 0.2719, 0.1838, 0.6437, 0.1752, 0.6391, 0.1818, 0.6231, 0.1912, 0.626, 0.4743, 0.3181, 0.4631, 0.3147, 0.4716, 0.2719, 0.4833, 0.273, 0.3007, 0.2654, 0.2501, 0.2501, 0.3027, 0.2552, 0.2923, 0.5976, 0.2302, 0.6733, 0.2167, 0.6597, 0.4804, 0.3199, 0.4743, 0.3181, 0.4833, 0.273, 0.4896, 0.2736, 0.3311, 0.2746, 0.3007, 0.2654, 0.3027, 0.2552, 0.3343, 0.2584, 0.1818, 0.6231, 0.1643, 0.6178, 0.1669, 0.6044, 0.1852, 0.6062, 0.4716, 0.2719, 0.4535, 0.2701, 0.4535, 0.23, 0.4716, 0.2282, 0.1912, 0.626, 0.1818, 0.6231, 0.1852, 0.6062, 0.1949, 0.6072, 0.4833, 0.273, 0.4716, 0.2719, 0.4716, 0.2282, 0.4833, 0.2271, 0.3027, 0.2552, 0.2501, 0.2501, 0.3027, 0.2449, 0.2923, 0.5976, 0.2167, 0.6597, 0.206, 0.6437, 0.4896, 0.2736, 0.4833, 0.273, 0.4833, 0.2271, 0.4896, 0.2265, 0.3343, 0.2584, 0.3027, 0.2552, 0.3027, 0.2449, 0.3343, 0.2417, 0.4939, 0.2741, 0.4896, 0.2736, 0.4896, 0.2265, 0.4939, 0.226, 0.3724, 0.2621, 0.3343, 0.2584, 0.3343, 0.2417, 0.3724, 0.238, 0.5001, 0.2747, 0.4939, 0.2741, 0.4939, 0.226, 0.5001, 0.2254, 0.4058, 0.2654, 0.3724, 0.2621, 0.3724, 0.238, 0.4058, 0.2347, 0.5845, 0.3856, 0.5559, 0.4094, 0.5285, 0.3685, 0.5613, 0.3508, 0.4332, 0.2681, 0.4058, 0.2654, 0.4058, 0.2347, 0.4332, 0.232, 0.6183, 0.3577, 0.5845, 0.3856, 0.5613, 0.3508, 0.5998, 0.33, 0.4535, 0.2701, 0.4332, 0.2681, 0.4332, 0.232, 0.4535, 0.23, 0.3724, 0.238, 0.3343, 0.2417, 0.3311, 0.2255, 0.3677, 0.2144, 0.5001, 0.2254, 0.4939, 0.226, 0.4845, 0.1789, 0.4905, 0.1771, 0.4058, 0.2347, 0.3724, 0.238, 0.3677, 0.2144, 0.3998, 0.2046, 0.5613, 0.3508, 0.5285, 0.3685, 0.5097, 0.323, 0.5453, 0.3121, 0.4332, 0.232, 0.4058, 0.2347, 0.3998, 0.2046, 0.4261, 0.1966, 0.5998, 0.33, 0.5613, 0.3508, 0.5453, 0.3121, 0.5871, 0.2993, 0.4535, 0.23, 0.4332, 0.232, 0.4261, 0.1966, 0.4457, 0.1907, 0.1852, 0.6062, 0.1669, 0.6044, 0.1669, 0.5907, 0.1852, 0.5889, 0.4716, 0.2282, 0.4535, 0.23, 0.4457, 0.1907, 0.4631, 0.1854, 0.1949, 0.6072, 0.1852, 0.6062, 0.1852, 0.5889, 0.1949, 0.588, 0.4833, 0.2271, 0.4716, 0.2282, 0.4631, 0.1854, 0.4743, 0.182, 0.3027, 0.2449, 0.2501, 0.2501, 0.3007, 0.2347, 0.2923, 0.5976, 0.206, 0.6437, 0.1987, 0.626, 0.4896, 0.2265, 0.4833, 0.2271, 0.4743, 0.182, 0.4804, 0.1802, 0.3343, 0.2417, 0.3027, 0.2449, 0.3007, 0.2347, 0.3311, 0.2255, 0.4939, 0.226, 0.4896, 0.2265, 0.4804, 0.1802, 0.4845, 0.1789, 0.4631, 0.1854, 0.4457, 0.1907, 0.4304, 0.1537, 0.4464, 0.1451, 0.1949, 0.588, 0.1852, 0.5889, 0.1818, 0.572, 0.1912, 0.5691, 0.4743, 0.182, 0.4631, 0.1854, 0.4464, 0.1451, 0.4567, 0.1396, 0.3007, 0.2347, 0.2501, 0.2501, 0.2967, 0.2251, 0.2923, 0.5976, 0.1987, 0.626, 0.1949, 0.6072, 0.4804, 0.1802, 0.4743, 0.182, 0.4567, 0.1396, 0.4623, 0.1366, 0.3311, 0.2255, 0.3007, 0.2347, 0.2967, 0.2251, 0.3247, 0.2101, 0.4845, 0.1789, 0.4804, 0.1802, 0.4623, 0.1366, 0.4662, 0.1345, 0.3677, 0.2144, 0.3311, 0.2255, 0.3247, 0.2101, 0.3585, 0.1921, 0.4905, 0.1771, 0.4845, 0.1789, 0.4662, 0.1345, 0.4716, 0.1316, 0.3998, 0.2046, 0.3677, 0.2144, 0.3585, 0.1921, 0.3881, 0.1763, 0.5453, 0.3121, 0.5097, 0.323, 0.5001, 0.2747, 0.5371, 0.271, 0.4261, 0.1966, 0.3998, 0.2046, 0.3881, 0.1763, 0.4123, 0.1633, 0.5871, 0.2993, 0.5453, 0.3121, 0.5371, 0.271, 0.5806, 0.2667, 0.4457, 0.1907, 0.4261, 0.1966, 0.4123, 0.1633, 0.4304, 0.1537, 0.1852, 0.5889, 0.1669, 0.5907, 0.1643, 0.5773, 0.1818, 0.572, 0.4716, 0.1316, 0.4662, 0.1345, 0.4395, 0.0946, 0.4443, 0.09065, 0.3881, 0.1763, 0.3585, 0.1921, 0.3451, 0.172, 0.371, 0.1508, 0.5371, 0.271, 0.5001, 0.2747, 0.5001, 0.2254, 0.5371, 0.2291, 0.4123, 0.1633, 0.3881, 0.1763, 0.371, 0.1508, 0.3923, 0.1333, 0.5806, 0.2667, 0.5371, 0.271, 0.5371, 0.2291, 0.5806, 0.2334, 0.4304, 0.1537, 0.4123, 0.1633, 0.3923, 0.1333, 0.4081, 0.1203, 0.1818, 0.572, 0.1643, 0.5773, 0.159, 0.5646, 0.1752, 0.556, 0.4464, 0.1451, 0.4304, 0.1537, 0.4081, 0.1203, 0.4222, 0.1088, 0.1912, 0.5691, 0.1818, 0.572, 0.1752, 0.556, 0.1838, 0.5514, 0.4567, 0.1396, 0.4464, 0.1451, 0.4222, 0.1088, 0.4312, 0.1014, 0.2967, 0.2251, 0.2501, 0.2501, 0.2909, 0.2165, 0.2923, 0.5976, 0.1949, 0.6072, 0.1949, 0.588, 0.4623, 0.1366, 0.4567, 0.1396, 0.4312, 0.1014, 0.4361, 0.09738, 0.3247, 0.2101, 0.2967, 0.2251, 0.2909, 0.2165, 0.3155, 0.1963, 0.4662, 0.1345, 0.4623, 0.1366, 0.4361, 0.09738, 0.4395, 0.0946, 0.3585, 0.1921, 0.3247, 0.2101, 0.3155, 0.1963, 0.3451, 0.172, 0.1838, 0.5514, 0.1752, 0.556, 0.1656, 0.5416, 0.1732, 0.5354, 0.4312, 0.1014, 0.4222, 0.1088, 0.3913, 0.07795, 0.3987, 0.06891, 0.2909, 0.2165, 0.2501, 0.2501, 0.2836, 0.2092, 0.2923, 0.5976, 0.1949, 0.588, 0.1987, 0.5691, 0.4361, 0.09738, 0.4312, 0.1014, 0.3987, 0.06891, 0.4027, 0.06402, 0.3155, 0.1963, 0.2909, 0.2165, 0.2836, 0.2092, 0.3038, 0.1846, 0.4395, 0.0946, 0.4361, 0.09738, 0.4027, 0.06402, 0.4055, 0.06063, 0.3451, 0.172, 0.3155, 0.1963, 0.3038, 0.1846, 0.3281, 0.155, 0.4443, 0.09065, 0.4395, 0.0946, 0.4055, 0.06063, 0.4094, 0.05582, 0.371, 0.1508, 0.3451, 0.172, 0.3281, 0.155, 0.3493, 0.1291, 0.5371, 0.2291, 0.5001, 0.2254, 0.5097, 0.1771, 0.5453, 0.188, 0.3923, 0.1333, 0.371, 0.1508, 0.3493, 0.1291, 0.3668, 0.1078, 0.5806, 0.2334, 0.5371, 0.2291, 0.5453, 0.188, 0.5871, 0.2008, 0.4081, 0.1203, 0.3923, 0.1333, 0.3668, 0.1078, 0.3798, 0.09199, 0.1752, 0.556, 0.159, 0.5646, 0.1514, 0.5533, 0.1656, 0.5416, 0.4222, 0.1088, 0.4081, 0.1203, 0.3798, 0.09199, 0.3913, 0.07795, 0.3493, 0.1291, 0.3281, 0.155, 0.308, 0.1416, 0.3238, 0.112, 0.5453, 0.188, 0.5097, 0.1771, 0.5285, 0.1316, 0.5613, 0.1493, 0.3668, 0.1078, 0.3493, 0.1291, 0.3238, 0.112, 0.3368, 0.08776, 0.5871, 0.2008, 0.5453, 0.188, 0.5613, 0.1493, 0.5998, 0.1701, 0.3798, 0.09199, 0.3668, 0.1078, 0.3368, 0.08776, 0.3464, 0.06973, 0.1656, 0.5416, 0.1514, 0.5533, 0.1418, 0.5436, 0.1534, 0.5294, 0.3913, 0.07795, 0.3798, 0.09199, 0.3464, 0.06973, 0.355, 0.0537, 0.1732, 0.5354, 0.1656, 0.5416, 0.1534, 0.5294, 0.1596, 0.5219, 0.3987, 0.06891, 0.3913, 0.07795, 0.355, 0.0537, 0.3605, 0.04339, 0.2836, 0.2092, 0.2501, 0.2501, 0.275, 0.2034, 0.2923, 0.5976, 0.1987, 0.5691, 0.206, 0.5514, 0.4027, 0.06402, 0.3987, 0.06891, 0.3605, 0.04339, 0.3635, 0.0378, 0.3038, 0.1846, 0.2836, 0.2092, 0.275, 0.2034, 0.29, 0.1754, 0.4055, 0.06063, 0.4027, 0.06402, 0.3635, 0.0378, 0.3656, 0.03394, 0.3281, 0.155, 0.3038, 0.1846, 0.29, 0.1754, 0.308, 0.1416, 0.4094, 0.05582, 0.4055, 0.06063, 0.3656, 0.03394, 0.3685, 0.02846, 0.3605, 0.04339, 0.355, 0.0537, 0.3147, 0.037, 0.3181, 0.02581, 0.275, 0.2034, 0.2501, 0.2501, 0.2654, 0.1994, 0.2923, 0.5976, 0.206, 0.5514, 0.2167, 0.5354, 0.3635, 0.0378, 0.3605, 0.04339, 0.3181, 0.02581, 0.3199, 0.01975, 0.29, 0.1754, 0.275, 0.2034, 0.2654, 0.1994, 0.2746, 0.169, 0.3656, 0.03394, 0.3635, 0.0378, 0.3199, 0.01975, 0.3212, 0.01556, 0.308, 0.1416, 0.29, 0.1754, 0.2746, 0.169, 0.2857, 0.1324, 0.3685, 0.02846, 0.3656, 0.03394, 0.3212, 0.01556, 0.323, 0.009609, 0.3238, 0.112, 0.308, 0.1416, 0.2857, 0.1324, 0.2955, 0.1003, 0.5613, 0.1493, 0.5285, 0.1316, 0.5559, 0.09065, 0.5845, 0.1145, 0.3368, 0.08776, 0.3238, 0.112, 0.2955, 0.1003, 0.3035, 0.07396, 0.5998, 0.1701, 0.5613, 0.1493, 0.5845, 0.1145, 0.6183, 0.1424, 0.3464, 0.06973, 0.3368, 0.08776, 0.3035, 0.07396, 0.3094, 0.05439, 0.1534, 0.5294, 0.1418, 0.5436, 0.1304, 0.536, 0.139, 0.5198, 0.355, 0.0537, 0.3464, 0.06973, 0.3094, 0.05439, 0.3147, 0.037, 0.1596, 0.5219, 0.1534, 0.5294, 0.139, 0.5198, 0.1436, 0.5112, 0.5845, 0.1145, 0.5559, 0.09065, 0.5907, 0.05582, 0.6142, 0.08487, 0.3035, 0.07396, 0.2955, 0.1003, 0.2654, 0.09431, 0.2681, 0.06692, 0.6183, 0.1424, 0.5845, 0.1145, 0.6142, 0.08487, 0.6418, 0.1189, 0.3094, 0.05439, 0.3035, 0.07396, 0.2681, 0.06692, 0.2701, 0.04657, 0.139, 0.5198, 0.1304, 0.536, 0.1177, 0.5307, 0.123, 0.5132, 0.3147, 0.037, 0.3094, 0.05439, 0.2701, 0.04657, 0.2719, 0.02848, 0.1436, 0.5112, 0.139, 0.5198, 0.123, 0.5132, 0.1259, 0.5038, 0.3181, 0.02581, 0.3147, 0.037, 0.2719, 0.02848, 0.273, 0.01684, 0.2654, 0.1994, 0.2501, 0.2501, 0.2552, 0.1974, 0.2923, 0.5976, 0.2167, 0.5354, 0.2302, 0.5219, 0.3199, 0.01975, 0.3181, 0.02581, 0.273, 0.01684, 0.2736, 0.01055, 0.2746, 0.169, 0.2654, 0.1994, 0.2552, 0.1974, 0.2584, 0.1658, 0.3212, 0.01556, 0.3199, 0.01975, 0.2736, 0.01055, 0.2741, 0.006189, 0.2857, 0.1324, 0.2746, 0.169, 0.2584, 0.1658, 0.2621, 0.1277, 0.323, 0.009609, 0.3212, 0.01556, 0.2741, 0.006189, 0.2747, 2.135e-08, 0.2955, 0.1003, 0.2857, 0.1324, 0.2621, 0.1277, 0.2654, 0.09431, 0.2923, 0.5976, 0.2302, 0.5219, 0.2462, 0.5112, 0.2736, 0.01055, 0.273, 0.01684, 0.2271, 0.01684, 0.2265, 0.01055, 0.2584, 0.1658, 0.2552, 0.1974, 0.2449, 0.1974, 0.2417, 0.1658, 0.2741, 0.006189, 0.2736, 0.01055, 0.2265, 0.01055, 0.226, 0.006189, 0.2621, 0.1277, 0.2584, 0.1658, 0.2417, 0.1658, 0.238, 0.1277, 0.2747, 2.135e-08, 0.2741, 0.006189, 0.226, 0.006189, 0.2254, 0.0, 0.2654, 0.09431, 0.2621, 0.1277, 0.238, 0.1277, 0.2347, 0.09431, 0.6142, 0.08487, 0.5907, 0.05582, 0.6317, 0.02846, 0.649, 0.0616, 0.2681, 0.06692, 0.2654, 0.09431, 0.2347, 0.09431, 0.232, 0.06692, 0.6418, 0.1189, 0.6142, 0.08487, 0.649, 0.0616, 0.6694, 0.1004, 0.2701, 0.04657, 0.2681, 0.06692, 0.232, 0.06692, 0.23, 0.04657, 0.123, 0.5132, 0.1177, 0.5307, 0.1043, 0.5281, 0.1061, 0.5098, 0.2719, 0.02848, 0.2701, 0.04657, 0.23, 0.04657, 0.2282, 0.02848, 0.1259, 0.5038, 0.123, 0.5132, 0.1061, 0.5098, 0.1071, 0.5001, 0.273, 0.01684, 0.2719, 0.02848, 0.2282, 0.02848, 0.2271, 0.01684, 0.2552, 0.1974, 0.2501, 0.2501, 0.2449, 0.1974, 0.6694, 0.1004, 0.649, 0.0616, 0.6877, 0.04557, 0.7001, 0.08771, 0.23, 0.04657, 0.232, 0.06692, 0.1966, 0.07396, 0.1907, 0.05439, 0.1061, 0.5098, 0.1043, 0.5281, 0.09062, 0.5281, 0.08882, 0.5098, 0.2282, 0.02848, 0.23, 0.04657, 0.1907, 0.05439, 0.1854, 0.037, 0.1071, 0.5001, 0.1061, 0.5098, 0.08882, 0.5098, 0.08786, 0.5001, 0.2271, 0.01684, 0.2282, 0.02848, 0.1854, 0.037, 0.182, 0.02581, 0.2449, 0.1974, 0.2501, 0.2501, 0.2347, 0.1994, 0.2923, 0.5976, 0.2462, 0.5112, 0.2639, 0.5038, 0.2265, 0.01055, 0.2271, 0.01684, 0.182, 0.02581, 0.1802, 0.01975, 0.2417, 0.1658, 0.2449, 0.1974, 0.2347, 0.1994, 0.2255, 0.169, 0.226, 0.006189, 0.2265, 0.01055, 0.1802, 0.01975, 0.1789, 0.01556, 0.238, 0.1277, 0.2417, 0.1658, 0.2255, 0.169, 0.2144, 0.1324, 0.2254, 0.0, 0.226, 0.006189, 0.1789, 0.01556, 0.1771, 0.009609, 0.2347, 0.09431, 0.238, 0.1277, 0.2144, 0.1324, 0.2046, 0.1003, 0.649, 0.0616, 0.6317, 0.02846, 0.6771, 0.009609, 0.6877, 0.04557, 0.232, 0.06692, 0.2347, 0.09431, 0.2046, 0.1003, 0.1966, 0.07396, 0.2255, 0.169, 0.2347, 0.1994, 0.2251, 0.2034, 0.2101, 0.1754, 0.1789, 0.01556, 0.1802, 0.01975, 0.1366, 0.0378, 0.1345, 0.03394, 0.2144, 0.1324, 0.2255, 0.169, 0.2101, 0.1754, 0.1921, 0.1416, 0.1771, 0.009609, 0.1789, 0.01556, 0.1345, 0.03394, 0.1316, 0.02846, 0.2046, 0.1003, 0.2144, 0.1324, 0.1921, 0.1416, 0.1763, 0.112, 0.6877, 0.04557, 0.6771, 0.009609, 0.7254, 0.0, 0.7287, 0.0374, 0.1966, 0.07396, 0.2046, 0.1003, 0.1763, 0.112, 0.1633, 0.08776, 0.7001, 0.08771, 0.6877, 0.04557, 0.7287, 0.0374, 0.7327, 0.08122, 0.1907, 0.05439, 0.1966, 0.07396, 0.1633, 0.08776, 0.1537, 0.06973, 0.08882, 0.5098, 0.09062, 0.5281, 0.07719, 0.5307, 0.07187, 0.5132, 0.1854, 0.037, 0.1907, 0.05439, 0.1537, 0.06973, 0.1451, 0.0537, 0.08786, 0.5001, 0.08882, 0.5098, 0.07187, 0.5132, 0.06903, 0.5038, 0.182, 0.02581, 0.1854, 0.037, 0.1451, 0.0537, 0.1396, 0.04339, 0.2347, 0.1994, 0.2501, 0.2501, 0.2251, 0.2034, 0.2923, 0.5976, 0.2639, 0.5038, 0.2827, 0.5001, 0.1802, 0.01975, 0.182, 0.02581, 0.1396, 0.04339, 0.1366, 0.0378, 0.1537, 0.06973, 0.1633, 0.08776, 0.1333, 0.1078, 0.1203, 0.09199, 0.07187, 0.5132, 0.07719, 0.5307, 0.06455, 0.536, 0.05591, 0.5198, 0.1451, 0.0537, 0.1537, 0.06973, 0.1203, 0.09199, 0.1088, 0.07795, 0.06903, 0.5038, 0.07187, 0.5132, 0.05591, 0.5198, 0.05129, 0.5112, 0.1396, 0.04339, 0.1451, 0.0537, 0.1088, 0.07795, 0.1014, 0.06891, 0.2251, 0.2034, 0.2501, 0.2501, 0.2165, 0.2092, 0.2923, 0.5976, 0.2827, 0.5001, 0.3019, 0.5001, 0.1366, 0.0378, 0.1396, 0.04339, 0.1014, 0.06891, 0.09738, 0.06402, 0.2101, 0.1754, 0.2251, 0.2034, 0.2165, 0.2092, 0.1963, 0.1846, 0.1345, 0.03394, 0.1366, 0.0378, 0.09738, 0.06402, 0.0946, 0.06063, 0.1921, 0.1416, 0.2101, 0.1754, 0.1963, 0.1846, 0.172, 0.155, 0.1316, 0.02846, 0.1345, 0.03394, 0.0946, 0.06063, 0.09065, 0.05582, 0.1763, 0.112, 0.1921, 0.1416, 0.172, 0.155, 0.1508, 0.1291, 0.7287, 0.0374, 0.7254, 0.0, 0.7747, 0.0, 0.7706, 0.0374, 0.1633, 0.08776, 0.1763, 0.112, 0.1508, 0.1291, 0.1333, 0.1078, 0.7327, 0.08122, 0.7287, 0.0374, 0.7706, 0.0374, 0.766, 0.08122, 0.0946, 0.06063, 0.09738, 0.06402, 0.06402, 0.09738, 0.06063, 0.0946, 0.172, 0.155, 0.1963, 0.1846, 0.1846, 0.1963, 0.155, 0.172, 0.09065, 0.05582, 0.0946, 0.06063, 0.06063, 0.0946, 0.05582, 0.09065, 0.1508, 0.1291, 0.172, 0.155, 0.155, 0.172, 0.1291, 0.1508, 0.7706, 0.0374, 0.7747, 0.0, 0.823, 0.009609, 0.8117, 0.04557, 0.1333, 0.1078, 0.1508, 0.1291, 0.1291, 0.1508, 0.1078, 0.1333, 0.766, 0.08122, 0.7706, 0.0374, 0.8117, 0.04557, 0.7986, 0.08771, 0.1203, 0.09199, 0.1333, 0.1078, 0.1078, 0.1333, 0.09199, 0.1203, 0.05591, 0.5198, 0.06455, 0.536, 0.05317, 0.5436, 0.04154, 0.5294, 0.1088, 0.07795, 0.1203, 0.09199, 0.09199, 0.1203, 0.07795, 0.1088, 0.05129, 0.5112, 0.05591, 0.5198, 0.04154, 0.5294, 0.03533, 0.5219, 0.1014, 0.06891, 0.1088, 0.07795, 0.07795, 0.1088, 0.06891, 0.1014, 0.2165, 0.2092, 0.2501, 0.2501, 0.2092, 0.2165, 0.2923, 0.5976, 0.3019, 0.5001, 0.3208, 0.5038, 0.09738, 0.06402, 0.1014, 0.06891, 0.06891, 0.1014, 0.06402, 0.09738, 0.1963, 0.1846, 0.2165, 0.2092, 0.2092, 0.2165, 0.1846, 0.1963, 0.04154, 0.5294, 0.05317, 0.5436, 0.04349, 0.5533, 0.02932, 0.5416, 0.07795, 0.1088, 0.09199, 0.1203, 0.06973, 0.1537, 0.0537, 0.1451, 0.03533, 0.5219, 0.04154, 0.5294, 0.02932, 0.5416, 0.02176, 0.5354, 0.06891, 0.1014, 0.07795, 0.1088, 0.0537, 0.1451, 0.04339, 0.1396, 0.2092, 0.2165, 0.2501, 0.2501, 0.2034, 0.2251, 0.2923, 0.5976, 0.3208, 0.5038, 0.3385, 0.5112, 0.06402, 0.09738, 0.06891, 0.1014, 0.04339, 0.1396, 0.0378, 0.1366, 0.1846, 0.1963, 0.2092, 0.2165, 0.2034, 0.2251, 0.1754, 0.2101, 0.06063, 0.0946, 0.06402, 0.09738, 0.0378, 0.1366, 0.03394, 0.1345, 0.155, 0.172, 0.1846, 0.1963, 0.1754, 0.2101, 0.1416, 0.1921, 0.05582, 0.09065, 0.06063, 0.0946, 0.03394, 0.1345, 0.02846, 0.1316, 0.1291, 0.1508, 0.155, 0.172, 0.1416, 0.1921, 0.112, 0.1763, 0.8117, 0.04557, 0.823, 0.009609, 0.8684, 0.02846, 0.8503, 0.0616, 0.1078, 0.1333, 0.1291, 0.1508, 0.112, 0.1763, 0.08776, 0.1633, 0.7986, 0.08771, 0.8117, 0.04557, 0.8503, 0.0616, 0.8293, 0.1004, 0.09199, 0.1203, 0.1078, 0.1333, 0.08776, 0.1633, 0.06973, 0.1537, 0.1416, 0.1921, 0.1754, 0.2101, 0.169, 0.2255, 0.1324, 0.2144, 0.02846, 0.1316, 0.03394, 0.1345, 0.01556, 0.1789, 0.009609, 0.1771, 0.112, 0.1763, 0.1416, 0.1921, 0.1324, 0.2144, 0.1003, 0.2046, 0.8503, 0.0616, 0.8684, 0.02846, 0.9094, 0.05582, 0.8852, 0.08487, 0.08776, 0.1633, 0.112, 0.1763, 0.1003, 0.2046, 0.07396, 0.1966, 0.8293, 0.1004, 0.8503, 0.0616, 0.8852, 0.08487, 0.8569, 0.1189, 0.06973, 0.1537, 0.08776, 0.1633, 0.07396, 0.1966, 0.05439, 0.1907, 0.02932, 0.5416, 0.04349, 0.5533, 0.03588, 0.5646, 0.01972, 0.556, 0.0537, 0.1451, 0.06973, 0.1537, 0.05439, 0.1907, 0.037, 0.1854, 0.02176, 0.5354, 0.02932, 0.5416, 0.01972, 0.556, 0.01109, 0.5514, 0.04339, 0.1396, 0.0537, 0.1451, 0.037, 0.1854, 0.02581, 0.182, 0.2034, 0.2251, 0.2501, 0.2501, 0.1994, 0.2347, 0.2923, 0.5976, 0.3385, 0.5112, 0.3544, 0.5219, 0.0378, 0.1366, 0.04339, 0.1396, 0.02581, 0.182, 0.01975, 0.1802, 0.1754, 0.2101, 0.2034, 0.2251, 0.1994, 0.2347, 0.169, 0.2255, 0.03394, 0.1345, 0.0378, 0.1366, 0.01975, 0.1802, 0.01556, 0.1789, 0.037, 0.1854, 0.05439, 0.1907, 0.04657, 0.23, 0.02848, 0.2282, 0.01109, 0.5514, 0.01972, 0.556, 0.01311, 0.572, 0.003745, 0.5691, 0.02581, 0.182, 0.037, 0.1854, 0.02848, 0.2282, 0.01684, 0.2271, 0.1994, 0.2347, 0.2501, 0.2501, 0.1974, 0.2449, 0.2923, 0.5976, 0.3544, 0.5219, 0.368, 0.5354, 0.01975, 0.1802, 0.02581, 0.182, 0.01684, 0.2271, 0.01055, 0.2265, 0.169, 0.2255, 0.1994, 0.2347, 0.1974, 0.2449, 0.1658, 0.2417, 0.01556, 0.1789, 0.01975, 0.1802, 0.01055, 0.2265, 0.006189, 0.226, 0.1324, 0.2144, 0.169, 0.2255, 0.1658, 0.2417, 0.1277, 0.238, 0.009609, 0.1771, 0.01556, 0.1789, 0.006189, 0.226, 4.27e-08, 0.2254, 0.1003, 0.2046, 0.1324, 0.2144, 0.1277, 0.238, 0.09431, 0.2347, 0.8852, 0.08487, 0.9094, 0.05582, 0.9442, 0.09065, 0.9148, 0.1145, 0.07396, 0.1966, 0.1003, 0.2046, 0.09431, 0.2347, 0.06692, 0.232, 0.8569, 0.1189, 0.8852, 0.08487, 0.9148, 0.1145, 0.8804, 0.1424, 0.05439, 0.1907, 0.07396, 0.1966, 0.06692, 0.232, 0.04657, 0.23, 0.01972, 0.556, 0.03588, 0.5646, 0.03065, 0.5773, 0.01311, 0.572, 4.27e-08, 0.2254, 0.006189, 0.226, 0.006189, 0.2741, 0.0, 0.2747, 0.09431, 0.2347, 0.1277, 0.238, 0.1277, 0.2621, 0.09431, 0.2654, 0.9148, 0.1145, 0.9442, 0.09065, 0.9716, 0.1316, 0.938, 0.1493, 0.06692, 0.232, 0.09431, 0.2347, 0.09431, 0.2654, 0.06692, 0.2681, 0.8804, 0.1424, 0.9148, 0.1145, 0.938, 0.1493, 0.8989, 0.1701, 0.04657, 0.23, 0.06692, 0.232, 0.06692, 0.2681, 0.04657, 0.2701, 0.01311, 0.572, 0.03065, 0.5773, 0.02797, 0.5907, 0.009734, 0.5889, 0.02848, 0.2282, 0.04657, 0.23, 0.04657, 0.2701, 0.02848, 0.2719, 0.003745, 0.5691, 0.01311, 0.572, 0.009734, 0.5889, 0.0, 0.588, 0.01684, 0.2271, 0.02848, 0.2282, 0.02848, 0.2719, 0.01684, 0.273, 0.1974, 0.2449, 0.2501, 0.2501, 0.1974, 0.2552, 0.2923, 0.5976, 0.368, 0.5354, 0.3787, 0.5514, 0.01055, 0.2265, 0.01684, 0.2271, 0.01684, 0.273, 0.01055, 0.2736, 0.1658, 0.2417, 0.1974, 0.2449, 0.1974, 0.2552, 0.1658, 0.2584, 0.006189, 0.226, 0.01055, 0.2265, 0.01055, 0.2736, 0.006189, 0.2741, 0.1277, 0.238, 0.1658, 0.2417, 0.1658, 0.2584, 0.1277, 0.2621, 0.0, 0.588, 0.009734, 0.5889, 0.009734, 0.6062, 0.0, 0.6072, 0.01684, 0.273, 0.02848, 0.2719, 0.037, 0.3147, 0.02581, 0.3181, 0.1974, 0.2552, 0.2501, 0.2501, 0.1994, 0.2654, 0.2923, 0.5976, 0.3787, 0.5514, 0.386, 0.5691, 0.01055, 0.2736, 0.01684, 0.273, 0.02581, 0.3181, 0.01975, 0.3199, 0.1658, 0.2584, 0.1974, 0.2552, 0.1994, 0.2654, 0.169, 0.2746, 0.006189, 0.2741, 0.01055, 0.2736, 0.01975, 0.3199, 0.01556, 0.3212, 0.1277, 0.2621, 0.1658, 0.2584, 0.169, 0.2746, 0.1324, 0.2857, 0.0, 0.2747, 0.006189, 0.2741, 0.01556, 0.3212, 0.009609, 0.323, 0.09431, 0.2654, 0.1277, 0.2621, 0.1324, 0.2857, 0.1003, 0.2955, 0.938, 0.1493, 0.9716, 0.1316, 0.9904, 0.1771, 0.954, 0.188, 0.06692, 0.2681, 0.09431, 0.2654, 0.1003, 0.2955, 0.07396, 0.3035, 0.8989, 0.1701, 0.938, 0.1493, 0.954, 0.188, 0.9116, 0.2008, 0.04657, 0.2701, 0.06692, 0.2681, 0.07396, 0.3035, 0.05439, 0.3094, 0.009734, 0.5889, 0.02797, 0.5907, 0.02797, 0.6044, 0.009734, 0.6062, 0.02848, 0.2719, 0.04657, 0.2701, 0.05439, 0.3094, 0.037, 0.3147, 0.8565, 0.1926, 0.8989, 0.1701, 0.9116, 0.2008, 0.8656, 0.2147, 0.8433, 0.1728, 0.8804, 0.1424, 0.8989, 0.1701, 0.8565, 0.1926, 0.8264, 0.1559, 0.8569, 0.1189, 0.8804, 0.1424, 0.8433, 0.1728, 0.8065, 0.1427, 0.8293, 0.1004, 0.8569, 0.1189, 0.8264, 0.1559, 0.7845, 0.1335, 0.7986, 0.08771, 0.8293, 0.1004, 0.8065, 0.1427, 0.7611, 0.1289, 0.766, 0.08122, 0.7986, 0.08771, 0.7845, 0.1335, 0.7372, 0.1289, 0.7327, 0.08122, 0.766, 0.08122, 0.7611, 0.1289, 0.7138, 0.1335, 0.7001, 0.08771, 0.7327, 0.08122, 0.7372, 0.1289, 0.6918, 0.1427, 0.6694, 0.1004, 0.7001, 0.08771, 0.7138, 0.1335, 0.6719, 0.1559, 0.6418, 0.1189, 0.6694, 0.1004, 0.6918, 0.1427, 0.6551, 0.1728, 0.6183, 0.1424, 0.6418, 0.1189, 0.6719, 0.1559, 0.6418, 0.1926, 0.5998, 0.1701, 0.6183, 0.1424, 0.6551, 0.1728, 0.6327, 0.2147, 0.5871, 0.2008, 0.5998, 0.1701, 0.6418, 0.1926, 0.628, 0.2381, 0.5806, 0.2334, 0.5871, 0.2008, 0.6327, 0.2147, 0.628, 0.262, 0.5806, 0.2667, 0.5806, 0.2334, 0.628, 0.2381, 0.6327, 0.2854, 0.5871, 0.2993, 0.5806, 0.2667, 0.628, 0.262, 0.6418, 0.3075, 0.5998, 0.33, 0.5871, 0.2993, 0.6327, 0.2854, 0.6551, 0.3273, 0.6183, 0.3577, 0.5998, 0.33, 0.6418, 0.3075, 0.6719, 0.3442, 0.6418, 0.3812, 0.6183, 0.3577, 0.6551, 0.3273, 0.6918, 0.3574, 0.6694, 0.3997, 0.6418, 0.3812, 0.6719, 0.3442, 0.7138, 0.3666, 0.7001, 0.4124, 0.6694, 0.3997, 0.6918, 0.3574, 0.7372, 0.3712, 0.7327, 0.4189, 0.7001, 0.4124, 0.7138, 0.3666, 0.7611, 0.3712, 0.766, 0.4189, 0.7327, 0.4189, 0.7372, 0.3712, 0.7845, 0.3666, 0.7986, 0.4124, 0.766, 0.4189, 0.7611, 0.3712, 0.8065, 0.3574, 0.8293, 0.3997, 0.7986, 0.4124, 0.7845, 0.3666, 0.8264, 0.3442, 0.8569, 0.3812, 0.8293, 0.3997, 0.8065, 0.3574, 0.8433, 0.3273, 0.8805, 0.3577, 0.8569, 0.3812, 0.8264, 0.3442, 0.8565, 0.3075, 0.8989, 0.33, 0.8805, 0.3577, 0.8433, 0.3273, 0.8656, 0.2854, 0.9116, 0.2993, 0.8989, 0.33, 0.8565, 0.3075, 0.8703, 0.262, 0.9181, 0.2667, 0.9116, 0.2993, 0.8656, 0.2854, 0.8703, 0.2381, 0.9181, 0.2334, 0.9181, 0.2667, 0.8703, 0.262, 0.8656, 0.2147, 0.9116, 0.2008, 0.9181, 0.2334, 0.8703, 0.2381, 0.8158, 0.2298, 0.8656, 0.2147, 0.8703, 0.2381, 0.8185, 0.2432, 0.8185, 0.2432, 0.8703, 0.2381, 0.8703, 0.262, 0.8185, 0.2569, 0.8185, 0.2569, 0.8703, 0.262, 0.8656, 0.2854, 0.8158, 0.2703, 0.8158, 0.2703, 0.8656, 0.2854, 0.8565, 0.3075, 0.8106, 0.283, 0.8106, 0.283, 0.8565, 0.3075, 0.8433, 0.3273, 0.803, 0.2943, 0.803, 0.2943, 0.8433, 0.3273, 0.8264, 0.3442, 0.7933, 0.304, 0.7933, 0.304, 0.8264, 0.3442, 0.8065, 0.3574, 0.782, 0.3116, 0.782, 0.3116, 0.8065, 0.3574, 0.7845, 0.3666, 0.7693, 0.3169, 0.7693, 0.3169, 0.7845, 0.3666, 0.7611, 0.3712, 0.7559, 0.3195, 0.7559, 0.3195, 0.7611, 0.3712, 0.7372, 0.3712, 0.7422, 0.3195, 0.7422, 0.3195, 0.7372, 0.3712, 0.7138, 0.3666, 0.7288, 0.3169, 0.7288, 0.3169, 0.7138, 0.3666, 0.6918, 0.3574, 0.7162, 0.3116, 0.7162, 0.3116, 0.6918, 0.3574, 0.6719, 0.3442, 0.7048, 0.304, 0.7048, 0.304, 0.6719, 0.3442, 0.6551, 0.3273, 0.6951, 0.2943, 0.6951, 0.2943, 0.6551, 0.3273, 0.6418, 0.3075, 0.6875, 0.283, 0.6875, 0.283, 0.6418, 0.3075, 0.6327, 0.2854, 0.6823, 0.2703, 0.6823, 0.2703, 0.6327, 0.2854, 0.628, 0.262, 0.6796, 0.2569, 0.6796, 0.2569, 0.628, 0.262, 0.628, 0.2381, 0.6796, 0.2432, 0.6796, 0.2432, 0.628, 0.2381, 0.6327, 0.2147, 0.6823, 0.2298, 0.6823, 0.2298, 0.6327, 0.2147, 0.6418, 0.1926, 0.6875, 0.2171, 0.6875, 0.2171, 0.6418, 0.1926, 0.6551, 0.1728, 0.6951, 0.2058, 0.6951, 0.2058, 0.6551, 0.1728, 0.6719, 0.1559, 0.7048, 0.1961, 0.7048, 0.1961, 0.6719, 0.1559, 0.6918, 0.1427, 0.7162, 0.1885, 0.7162, 0.1885, 0.6918, 0.1427, 0.7138, 0.1335, 0.7288, 0.1832, 0.7288, 0.1832, 0.7138, 0.1335, 0.7372, 0.1289, 0.7422, 0.1806, 0.7422, 0.1806, 0.7372, 0.1289, 0.7611, 0.1289, 0.7559, 0.1806, 0.7559, 0.1806, 0.7611, 0.1289, 0.7845, 0.1335, 0.7693, 0.1832, 0.7693, 0.1832, 0.7845, 0.1335, 0.8065, 0.1427, 0.782, 0.1885, 0.782, 0.1885, 0.8065, 0.1427, 0.8264, 0.1559, 0.7933, 0.1961, 0.7933, 0.1961, 0.8264, 0.1559, 0.8433, 0.1728, 0.803, 0.2058, 0.803, 0.2058, 0.8433, 0.1728, 0.8565, 0.1926, 0.8106, 0.2171, 0.8106, 0.2171, 0.8565, 0.1926, 0.8656, 0.2147, 0.8158, 0.2298])
me_sphere.materials.append(mat_material_001)
me_sphere.update()

# ---- objects
ob_light = bpy.data.objects.new('Light', light_light)
ob_camera = bpy.data.objects.new('Camera', cam_camera)
ob_sphere = bpy.data.objects.new('Sphere', me_sphere)

# ---- transforms, parenting, visibility, modifiers, constraints
ob_light.location = (4.076, 1.005, 5.904)
ob_light.rotation_euler = (0.6503, 0.05522, 1.866)
ob_light.lock_rotations_4d = False
ob_light.empty_display_type = 'ARROWS'
ob_light.color = (0.0, 0.0, 0.0, 0.0)
ob_light.lineart.crease_threshold = 0.0
ob_camera.location = (7.359, -6.926, 4.958)
ob_camera.rotation_euler = (1.109, 0.0, 0.8149)
ob_camera.lock_rotations_4d = False
ob_camera.empty_display_type = 'ARROWS'
ob_camera.color = (0.0, 0.0, 0.0, 0.0)
ob_camera.display_type = 'WIRE'
ob_camera.lineart.crease_threshold = 0.0
ob_sphere.location = (0.0, 0.0, 1.004)

# ---- collection membership
col_collection.objects.link(ob_light)
col_collection.objects.link(ob_camera)
col_collection.objects.link(ob_sphere)

# ---- scene / render settings (as saved in the file)
scene.camera = ob_camera
scene.frame_start = 1; scene.frame_end = 250; scene.frame_set(1)
scene.render.engine = 'BLENDER_EEVEE_NEXT'
scene.cycles.sampling_pattern = 'TABULATED_SOBOL'
scene.view_settings.view_transform = 'Filmic'
bpy.context.view_layer.update()
